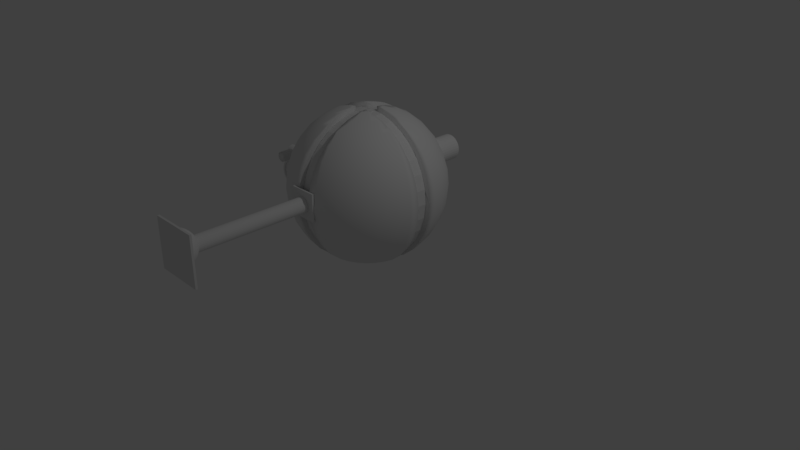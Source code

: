 # Source: Sentry.blend  (saved by Blender 2.79.0; exported with 4.5.12 LTS)
import bpy
from mathutils import Matrix  # noqa: F401  (used for matrix-valued properties, if any)

bpy.ops.wm.read_factory_settings(use_empty=True)
scene = bpy.context.scene
scene.name = 'Scene'

# ---- collections
col_collection_1 = bpy.data.collections.new('Collection 1'); scene.collection.children.link(col_collection_1)

# ---- world
world_world = bpy.data.worlds.new('World'); scene.world = world_world
world_world.color = (0.05088, 0.05088, 0.05088)
world_world.use_sun_shadow = False
world_world.sun_shadow_jitter_overblur = 0.0
world_world.cycles.sampling_method = 'MANUAL'

# ---- cameras
cam_camera = bpy.data.cameras.new('Camera')
cam_camera.clip_end = 100.0
cam_camera.lens = 35.0
cam_camera.sensor_width = 32.0
cam_camera.sensor_height = 18.0
cam_camera.ortho_scale = 7.314
cam_camera.dof.focus_distance = 0.0
cam_camera.dof.aperture_fstop = 128.0

# ---- lights
light_lamp = bpy.data.lights.new('Lamp', 'POINT')
light_lamp.transmission_factor = 0.0
light_lamp.cutoff_distance = 30.0
light_lamp.energy = 100.0
light_lamp.shadow_buffer_clip_start = 1.001
light_lamp.shadow_soft_size = 0.1
light_lamp.shadow_maximum_resolution = 0.006
light_lamp.use_absolute_resolution = True

# ---- meshes
me_cube_004 = bpy.data.meshes.new('Cube.004')
me_cube_004.from_pydata([(-1.0, -0.04343, -1.0), (-1.0, -0.04343, 1.0), (-1.0, 0.04343, -1.0), (-1.0, 0.04343, 1.0), (1.0, -0.04343, -1.0), (1.0, -0.04343, 1.0), (1.0, 0.04343, -1.0), (1.0, 0.04343, 1.0)], [], [(0, 1, 3, 2), (2, 3, 7, 6), (6, 7, 5, 4), (4, 5, 1, 0), (2, 6, 4, 0), (7, 3, 1, 5)])
me_cube_004.use_remesh_preserve_volume = False
me_cube_004.use_remesh_preserve_attributes = False
me_cube_004.use_mirror_vertex_groups = False
me_cube_004.update()
me_sphere_001 = bpy.data.meshes.new('Sphere.001')
me_sphere_001.from_pydata([(-1.627e-07, -0.1856, 0.9808), (-1.627e-07, 0.001955, 0.9239), (-1.627e-07, 0.1748, 0.8315), (-1.627e-07, 0.3264, 0.7071), (-1.627e-07, 0.4507, 0.5556), (-1.627e-07, 0.5432, 0.3827), (-1.627e-07, 0.6001, 0.1951), (-1.627e-07, 0.6193, 2.636e-08), (-1.627e-07, 0.6001, -0.1951), (-1.627e-07, 0.1748, -0.8315), (0.03806, -0.1894, 0.9808), (0.07466, -0.005399, 0.9239), (0.1084, 0.1642, 0.8315), (0.1379, 0.3128, 0.7071), (0.1622, 0.4348, 0.5556), (0.1802, 0.5254, 0.3827), (0.1913, 0.5812, 0.1951), (0.1951, 0.6001, 2.636e-08), (0.1913, 0.5812, -0.1951), (0.1802, 0.5254, -0.3827), (0.1622, 0.4348, -0.5556), (0.1379, 0.3128, -0.7071), (0.1084, 0.1642, -0.8315), (0.07466, -0.005399, -0.9239), (0.03806, -0.1894, -0.9808), (0.07466, -0.2005, 0.9808), (0.1464, -0.02718, 0.9239), (0.2126, 0.1326, 0.8315), (0.2706, 0.2726, 0.7071), (0.3182, 0.3874, 0.5556), (0.3536, 0.4728, 0.3827), (0.3753, 0.5254, 0.1951), (0.3827, 0.5432, 2.636e-08), (0.3753, 0.5254, -0.1951), (0.3536, 0.4728, -0.3827), (0.3182, 0.3874, -0.5556), (0.2706, 0.2726, -0.7071), (0.2126, 0.1326, -0.8315), (0.1464, -0.02718, -0.9239), (0.07466, -0.2005, -0.9808), (0.1084, -0.2185, 0.9808), (0.2126, -0.06254, 0.9239), (0.3087, 0.08121, 0.8315), (0.3928, 0.2072, 0.7071), (0.4619, 0.3106, 0.5556), (0.5133, 0.3874, 0.3827), (0.5449, 0.4348, 0.1951), (0.5556, 0.4507, 2.636e-08), (0.5449, 0.4348, -0.1951), (0.5133, 0.3874, -0.3827), (0.4619, 0.3106, -0.5556), (0.3928, 0.2072, -0.7071), (0.3087, 0.08121, -0.8315), (0.2126, -0.06254, -0.9239), (0.1084, -0.2185, -0.9808), (0.1379, -0.2428, 0.9808), (0.2706, -0.1101, 0.9239), (0.3928, 0.01212, 0.8315), (0.5, 0.1193, 0.7071), (0.5879, 0.2072, 0.5556), (0.6533, 0.2726, 0.3827), (0.6935, 0.3128, 0.1951), (0.7071, 0.3264, 2.636e-08), (0.6935, 0.3128, -0.1951), (0.6533, 0.2726, -0.3827), (0.5879, 0.2072, -0.5556), (0.5, 0.1193, -0.7071), (0.3928, 0.01212, -0.8315), (0.2706, -0.1101, -0.9239), (0.1379, -0.2428, -0.9808), (0.1622, -0.2723, 0.9808), (0.3182, -0.1681, 0.9239), (0.4619, -0.07207, 0.8315), (0.5879, 0.01212, 0.7071), (0.6913, 0.08121, 0.5556), (0.7682, 0.1326, 0.3827), (0.8155, 0.1642, 0.1951), (0.8315, 0.1748, 2.636e-08), (0.8155, 0.1642, -0.1951), (0.7682, 0.1326, -0.3827), (0.6913, 0.08121, -0.5556), (0.5879, 0.01212, -0.7071), (0.4619, -0.07207, -0.8315), (0.3182, -0.1681, -0.9239), (0.1622, -0.2723, -0.9808), (0.1802, -0.3061, 0.9808), (0.3536, -0.2343, 0.9239), (0.5133, -0.1681, 0.8315), (0.6533, -0.1101, 0.7071), (0.7682, -0.06254, 0.5556), (0.8536, -0.02718, 0.3827), (0.9061, -0.005399, 0.1951), (0.9239, 0.001954, 2.636e-08), (0.9061, -0.005399, -0.1951), (0.8536, -0.02718, -0.3827), (0.7682, -0.06254, -0.5556), (0.6533, -0.1101, -0.7071), (0.5133, -0.1681, -0.8315), (0.3536, -0.2343, -0.9239), (0.1802, -0.3061, -0.9808), (0.3753, -0.3061, 0.9239), (0.5449, -0.2723, 0.8315), (0.6935, -0.2428, 0.7071), (0.8155, -0.2185, 0.5556), (0.9061, -0.2005, 0.3827), (0.9619, -0.1894, 0.1951), (0.9808, -0.1856, 2.636e-08), (0.9619, -0.1894, -0.1951), (0.9061, -0.2005, -0.3827), (0.8155, -0.2185, -0.5556), (0.6935, -0.2428, -0.7071), (0.5449, -0.2723, -0.8315), (0.3753, -0.3061, -0.9239), (-0.3753, -0.3061, 0.9239), (-0.5449, -0.2723, 0.8315), (-0.6935, -0.2428, 0.7071), (-0.8155, -0.2185, 0.5556), (-0.9061, -0.2005, 0.3827), (-0.9619, -0.1894, 0.1951), (-0.9808, -0.1856, 2.636e-08), (-0.9619, -0.1894, -0.1951), (-0.9061, -0.2005, -0.3827), (-0.8155, -0.2185, -0.5556), (-0.6935, -0.2428, -0.7071), (-0.5449, -0.2723, -0.8315), (-0.3753, -0.3061, -0.9239), (-0.1802, -0.3061, 0.9808), (-0.3536, -0.2343, 0.9239), (-0.5133, -0.1681, 0.8315), (-0.6533, -0.1101, 0.7071), (-0.7682, -0.06254, 0.5556), (-0.8536, -0.02718, 0.3827), (-0.9061, -0.005399, 0.1951), (-0.9239, 0.001954, 2.636e-08), (-0.9061, -0.005399, -0.1951), (-0.8536, -0.02718, -0.3827), (-0.7682, -0.06254, -0.5556), (-0.6533, -0.1101, -0.7071), (-0.5133, -0.1681, -0.8315), (-0.3536, -0.2343, -0.9239), (-0.1802, -0.3061, -0.9808), (-0.1622, -0.2723, 0.9808), (-0.3182, -0.1681, 0.9239), (-0.4619, -0.07207, 0.8315), (-0.5879, 0.01212, 0.7071), (-0.6913, 0.08121, 0.5556), (-0.7682, 0.1326, 0.3827), (-0.8155, 0.1642, 0.1951), (-0.8315, 0.1748, 2.636e-08), (-0.8155, 0.1642, -0.1951), (-0.7682, 0.1326, -0.3827), (-0.6913, 0.08121, -0.5556), (-0.5879, 0.01212, -0.7071), (-0.4619, -0.07207, -0.8315), (-0.3182, -0.1681, -0.9239), (-0.1622, -0.2723, -0.9808), (-0.1379, -0.2428, 0.9808), (-0.2706, -0.1101, 0.9239), (-0.3928, 0.01212, 0.8315), (-0.5, 0.1193, 0.7071), (-0.5879, 0.2072, 0.5556), (-0.6533, 0.2726, 0.3827), (-0.6935, 0.3128, 0.1951), (-0.7071, 0.3264, 2.636e-08), (-0.6935, 0.3128, -0.1951), (-0.6533, 0.2726, -0.3827), (-0.5879, 0.2072, -0.5556), (-0.5, 0.1193, -0.7071), (-0.3928, 0.01212, -0.8315), (-0.2706, -0.1101, -0.9239), (-0.1379, -0.2428, -0.9808), (-0.1084, -0.2185, 0.9808), (-0.2126, -0.06254, 0.9239), (-0.3087, 0.08121, 0.8315), (-0.3928, 0.2072, 0.7071), (-0.4619, 0.3106, 0.5556), (-0.5133, 0.3874, 0.3827), (-0.5449, 0.4348, 0.1951), (-0.5556, 0.4507, 2.636e-08), (-0.5449, 0.4348, -0.1951), (-0.5133, 0.3874, -0.3827), (-0.4619, 0.3106, -0.5556), (-0.3928, 0.2072, -0.7071), (-0.3087, 0.08121, -0.8315), (-0.2126, -0.06254, -0.9239), (-0.1084, -0.2185, -0.9808), (-0.07466, -0.2005, 0.9808), (-0.1464, -0.02718, 0.9239), (-0.2126, 0.1326, 0.8315), (-0.2706, 0.2726, 0.7071), (-0.3182, 0.3874, 0.5556), (-0.3536, 0.4728, 0.3827), (-0.3753, 0.5254, 0.1951), (-0.3827, 0.5431, 2.636e-08), (-0.3753, 0.5254, -0.1951), (-0.3536, 0.4728, -0.3827), (-0.3182, 0.3874, -0.5556), (-0.2706, 0.2726, -0.7071), (-0.2126, 0.1325, -0.8315), (-0.1464, -0.02718, -0.9239), (-0.07466, -0.2005, -0.9808), (-0.03806, -0.1894, 0.9808), (-0.07466, -0.005399, 0.9239), (-0.1084, 0.1642, 0.8315), (-0.1379, 0.3128, 0.7071), (-0.1622, 0.4348, 0.5556), (-0.1802, 0.5254, 0.3827), (-0.1913, 0.5812, 0.1951), (-0.1951, 0.6001, 2.636e-08), (-0.1913, 0.5812, -0.1951), (-0.1802, 0.5254, -0.3827), (-0.1622, 0.4348, -0.5556), (-0.1379, 0.3128, -0.7071), (-0.1084, 0.1642, -0.8315), (-0.07466, -0.005399, -0.9239), (-0.03806, -0.1894, -0.9808), (-9.912e-08, 0.5431, -0.3827), (1.095e-07, 0.4507, -0.5556), (-9.718e-09, 0.3264, -0.7071), (-8.422e-08, 0.001954, -0.9239), (-1.476e-07, -0.1856, -0.9808), (-3.134e-07, -0.3132, 0.9934), (0.01343, -0.3132, 0.9932), (-0.01343, -0.3132, 0.9932), (0.101, -0.3132, 0.988), (0.163, -0.3132, 0.9826), (0.04511, -0.3132, 0.992), (0.06751, -0.3132, 0.9906), (0.02796, -0.3132, 0.9928), (-0.02796, -0.3132, 0.9928), (-0.04511, -0.3132, 0.992), (-0.06751, -0.3132, 0.9906), (-0.101, -0.3132, 0.988), (0.5489, -0.3132, 0.8315), (-0.163, -0.3132, 0.9826), (-0.1824, -0.3132, 0.9808), (-0.3394, -0.3132, 0.935), (0.9172, -0.3132, 0.3827), (0.8248, -0.3132, 0.5556), (0.7005, -0.3132, 0.7071), (-0.7005, -0.3132, 0.7071), (0.9934, -0.3132, 2.636e-08), (0.9741, -0.3132, 0.1951), (0.9741, -0.3132, -0.1951), (0.9172, -0.3132, -0.3827), (0.8248, -0.3132, -0.5556), (0.7005, -0.3132, -0.7071), (0.1824, -0.3132, 0.9808), (0.3394, -0.3132, 0.935), (0.376, -0.3132, 0.9239), (-0.376, -0.3132, 0.9239), (-0.5489, -0.3132, 0.8315), (-0.9741, -0.3132, 0.1951), (-0.9741, -0.3132, -0.1951), (-0.8248, -0.3132, 0.5556), (-0.9172, -0.3132, 0.3827), (-0.9934, -0.3132, 2.636e-08), (-0.9172, -0.3132, -0.3827), (-0.7005, -0.3132, -0.7071), (-0.8248, -0.3132, -0.5556), (-1.575e-07, -0.3132, -0.9934), (0.01343, -0.3132, -0.9932), (-0.01343, -0.3132, -0.9932), (0.06751, -0.3132, -0.9906), (0.101, -0.3132, -0.988), (0.04511, -0.3132, -0.992), (0.02796, -0.3132, -0.9928), (-0.101, -0.3132, -0.988), (-0.06751, -0.3132, -0.9906), (-0.02796, -0.3132, -0.9928), (-0.04511, -0.3132, -0.992), (0.5489, -0.3132, -0.8315), (-0.5489, -0.3132, -0.8315), (-0.376, -0.3132, -0.9239), (0.3394, -0.3132, -0.935), (0.376, -0.3132, -0.9239), (0.1824, -0.3132, -0.9808), (0.163, -0.3132, -0.9826), (-0.163, -0.3132, -0.9826), (-0.1824, -0.3132, -0.9808), (-0.3394, -0.3132, -0.935)], [], [(219, 9, 22, 23), (6, 5, 15, 16), (220, 219, 23, 24), (7, 6, 16, 17), (0, 221, 222, 10), (8, 7, 17, 18), (1, 0, 10, 11), (216, 8, 18, 19), (2, 1, 11, 12), (217, 216, 19, 20), (3, 2, 12, 13), (218, 217, 20, 21), (4, 3, 13, 14), (9, 218, 21, 22), (5, 4, 14, 15), (22, 21, 36, 37), (15, 14, 29, 30), (23, 22, 37, 38), (16, 15, 30, 31), (24, 23, 38, 39), (17, 16, 31, 32), (10, 222, 228, 25), (18, 17, 32, 33), (11, 10, 25, 26), (19, 18, 33, 34), (12, 11, 26, 27), (20, 19, 34, 35), (13, 12, 27, 28), (21, 20, 35, 36), (14, 13, 28, 29), (26, 25, 40, 41), (34, 33, 48, 49), (27, 26, 41, 42), (35, 34, 49, 50), (28, 27, 42, 43), (36, 35, 50, 51), (29, 28, 43, 44), (37, 36, 51, 52), (30, 29, 44, 45), (38, 37, 52, 53), (31, 30, 45, 46), (39, 38, 53, 54), (32, 31, 46, 47), (25, 228, 226, 40), (33, 32, 47, 48), (45, 44, 59, 60), (53, 52, 67, 68), (46, 45, 60, 61), (54, 53, 68, 69), (47, 46, 61, 62), (40, 226, 227, 55), (48, 47, 62, 63), (41, 40, 55, 56), (49, 48, 63, 64), (42, 41, 56, 57), (50, 49, 64, 65), (43, 42, 57, 58), (51, 50, 65, 66), (44, 43, 58, 59), (52, 51, 66, 67), (64, 63, 78, 79), (57, 56, 71, 72), (65, 64, 79, 80), (58, 57, 72, 73), (66, 65, 80, 81), (59, 58, 73, 74), (67, 66, 81, 82), (60, 59, 74, 75), (68, 67, 82, 83), (61, 60, 75, 76), (69, 68, 83, 84), (62, 61, 76, 77), (55, 227, 224, 70), (63, 62, 77, 78), (56, 55, 70, 71), (83, 82, 97, 98), (76, 75, 90, 91), (84, 83, 98, 99), (77, 76, 91, 92), (70, 224, 225, 85), (78, 77, 92, 93), (71, 70, 85, 86), (79, 78, 93, 94), (72, 71, 86, 87), (80, 79, 94, 95), (73, 72, 87, 88), (81, 80, 95, 96), (74, 73, 88, 89), (82, 81, 96, 97), (75, 74, 89, 90), (87, 86, 100, 101), (95, 94, 108, 109), (88, 87, 101, 102), (96, 95, 109, 110), (89, 88, 102, 103), (97, 96, 110, 111), (90, 89, 103, 104), (98, 97, 111, 112), (91, 90, 104, 105), (99, 98, 112, 274, 276), (92, 91, 105, 106), (85, 225, 247), (93, 92, 106, 107), (86, 85, 247, 248, 100), (94, 93, 107, 108), (105, 104, 237, 242), (106, 105, 242, 241), (107, 106, 241, 243), (100, 248, 249), (108, 107, 243, 244), (101, 100, 249, 233), (109, 108, 244, 245), (102, 101, 233, 239), (110, 109, 245, 246), (103, 102, 239, 238), (111, 110, 246, 271), (104, 103, 238, 237), (112, 111, 271, 275), (116, 115, 129, 130), (124, 123, 137, 138), (117, 116, 130, 131), (125, 124, 138, 139), (118, 117, 131, 132), (119, 118, 132, 133), (120, 119, 133, 134), (113, 236, 235, 126, 127), (121, 120, 134, 135), (114, 113, 127, 128), (122, 121, 135, 136), (115, 114, 128, 129), (123, 122, 136, 137), (134, 133, 148, 149), (127, 126, 141, 142), (135, 134, 149, 150), (128, 127, 142, 143), (136, 135, 150, 151), (129, 128, 143, 144), (137, 136, 151, 152), (130, 129, 144, 145), (138, 137, 152, 153), (131, 130, 145, 146), (139, 138, 153, 154), (132, 131, 146, 147), (140, 139, 154, 155), (133, 132, 147, 148), (126, 234, 232, 141), (153, 152, 167, 168), (146, 145, 160, 161), (154, 153, 168, 169), (147, 146, 161, 162), (155, 154, 169, 170), (148, 147, 162, 163), (141, 232, 231, 156), (149, 148, 163, 164), (142, 141, 156, 157), (150, 149, 164, 165), (143, 142, 157, 158), (151, 150, 165, 166), (144, 143, 158, 159), (152, 151, 166, 167), (145, 144, 159, 160), (165, 164, 179, 180), (158, 157, 172, 173), (166, 165, 180, 181), (159, 158, 173, 174), (167, 166, 181, 182), (160, 159, 174, 175), (168, 167, 182, 183), (161, 160, 175, 176), (169, 168, 183, 184), (162, 161, 176, 177), (170, 169, 184, 185), (163, 162, 177, 178), (156, 231, 230, 171), (164, 163, 178, 179), (157, 156, 171, 172), (184, 183, 198, 199), (177, 176, 191, 192), (185, 184, 199, 200), (178, 177, 192, 193), (171, 230, 229, 186), (179, 178, 193, 194), (172, 171, 186, 187), (180, 179, 194, 195), (173, 172, 187, 188), (181, 180, 195, 196), (174, 173, 188, 189), (182, 181, 196, 197), (175, 174, 189, 190), (183, 182, 197, 198), (176, 175, 190, 191), (188, 187, 202, 203), (196, 195, 210, 211), (189, 188, 203, 204), (197, 196, 211, 212), (190, 189, 204, 205), (198, 197, 212, 213), (191, 190, 205, 206), (199, 198, 213, 214), (192, 191, 206, 207), (200, 199, 214, 215), (193, 192, 207, 208), (186, 229, 223, 201), (194, 193, 208, 209), (187, 186, 201, 202), (195, 194, 209, 210), (207, 206, 5, 6), (215, 214, 219, 220), (208, 207, 6, 7), (201, 223, 221, 0), (209, 208, 7, 8), (202, 201, 0, 1), (210, 209, 8, 216), (203, 202, 1, 2), (211, 210, 216, 217), (204, 203, 2, 3), (212, 211, 217, 218), (205, 204, 3, 4), (213, 212, 218, 9), (206, 205, 4, 5), (214, 213, 9, 219), (264, 263, 69, 84), (273, 272, 124, 125), (253, 256, 119, 120), (240, 251, 114, 115), (275, 274, 112), (268, 267, 155, 170), (276, 277, 99), (266, 261, 24, 39), (254, 240, 115, 116), (252, 255, 117, 118), (265, 266, 39, 54), (235, 234, 126), (255, 254, 116, 117), (256, 252, 118, 119), (277, 264, 84, 99), (259, 257, 121, 122), (251, 250, 113, 114), (257, 253, 120, 121), (250, 236, 113), (280, 273, 125), (256, 253, 257, 259, 258, 272, 273, 280, 279, 278, 267, 268, 270, 269, 262, 260, 261, 266, 265, 263, 264, 277, 276, 274, 275, 271, 246, 245, 244, 243, 241, 242, 237, 238, 239, 233, 249, 248, 247, 225, 224, 227, 226, 228, 222, 221, 223, 229, 230, 231, 232, 234, 235, 236, 250, 251, 240, 254, 255, 252), (262, 269, 200, 215), (258, 259, 122, 123), (269, 270, 185, 200), (270, 268, 170, 185), (261, 260, 220, 24), (263, 265, 54, 69), (279, 280, 125, 139, 140), (260, 262, 215, 220), (278, 279, 140), (267, 278, 140, 155), (272, 258, 123, 124)])
me_sphere_001.polygons.foreach_set('use_smooth', [1, 1, 1, 1, 1, 1, 1, 1, 1, 1, 1, 1, 1, 1, 1, 1, 1, 1, 1, 1, 1, 1, 1, 1, 1, 1, 1, 1, 1, 1, 1, 1, 1, 1, 1, 1, 1, 1, 1, 1, 1, 1, 1, 1, 1, 1, 1, 1, 1, 1, 1, 1, 1, 1, 1, 1, 1, 1, 1, 1, 1, 1, 1, 1, 1, 1, 1, 1, 1, 1, 1, 1, 1, 1, 1, 1, 1, 1, 1, 1, 1, 1, 1, 1, 1, 1, 1, 1, 1, 1, 1, 1, 1, 1, 1, 1, 1, 1, 1, 1, 1, 1, 1, 1, 1, 1, 1, 1, 1, 1, 1, 1, 1, 1, 1, 1, 1, 1, 1, 1, 1, 1, 1, 1, 1, 1, 1, 1, 1, 1, 1, 1, 1, 1, 1, 1, 1, 1, 1, 1, 1, 1, 1, 1, 1, 1, 1, 1, 1, 1, 1, 1, 1, 1, 1, 1, 1, 1, 1, 1, 1, 1, 1, 1, 1, 1, 1, 1, 1, 1, 1, 1, 1, 1, 1, 1, 1, 1, 1, 1, 1, 1, 1, 1, 1, 1, 1, 1, 1, 1, 1, 1, 1, 1, 1, 1, 1, 1, 1, 1, 1, 1, 1, 1, 1, 1, 1, 1, 1, 1, 1, 1, 1, 1, 1, 1, 1, 1, 1, 1, 1, 1, 1, 1, 1, 1, 1, 1, 1, 1, 1, 1, 1, 1, 1, 1, 1, 1, 1, 1, 1, 0, 1, 1, 1, 1, 1, 1, 1, 1, 1, 1, 1])
me_sphere_001.use_remesh_preserve_volume = False
me_sphere_001.use_remesh_preserve_attributes = False
me_sphere_001.use_mirror_vertex_groups = False
me_sphere_001.update()
me_cylinder_012 = bpy.data.meshes.new('Cylinder.012')
me_cylinder_012.from_pydata([(-9.872e-08, 1.0, -7.867), (-9.872e-08, 1.0, 7.867), (0.1951, 0.9808, -7.867), (0.1951, 0.9808, 7.867), (0.3827, 0.9239, -7.867), (0.3827, 0.9239, 7.867), (0.5556, 0.8315, -7.867), (0.5556, 0.8315, 7.867), (0.7071, 0.7071, -7.867), (0.7071, 0.7071, 7.867), (0.8315, 0.5556, -7.867), (0.8315, 0.5556, 7.867), (0.9239, 0.3827, -7.867), (0.9239, 0.3827, 7.867), (0.9808, 0.1951, -7.867), (0.9808, 0.1951, 7.867), (1.0, -5.178e-07, -7.867), (1.0, 7.823e-08, 7.867), (0.9808, -0.1951, -7.867), (0.9808, -0.1951, 7.867), (0.9239, -0.3827, -7.867), (0.9239, -0.3827, 7.867), (0.8315, -0.5556, -7.867), (0.8315, -0.5556, 7.867), (0.7071, -0.7071, -7.867), (0.7071, -0.7071, 7.867), (0.5556, -0.8315, -7.867), (0.5556, -0.8315, 7.867), (0.3827, -0.9239, -7.867), (0.3827, -0.9239, 7.867), (0.1951, -0.9808, -7.867), (0.1951, -0.9808, 7.867), (-4.246e-07, -1.0, -7.867), (-4.246e-07, -1.0, 7.867), (-0.1951, -0.9808, -7.867), (-0.1951, -0.9808, 7.867), (-0.3827, -0.9239, -7.867), (-0.3827, -0.9239, 7.867), (-0.5556, -0.8315, -7.867), (-0.5556, -0.8315, 7.867), (-0.7071, -0.7071, -7.867), (-0.7071, -0.7071, 7.867), (-0.8315, -0.5556, -7.867), (-0.8315, -0.5556, 7.867), (-0.9239, -0.3827, -7.867), (-0.9239, -0.3827, 7.867), (-0.9808, -0.1951, -7.867), (-0.9808, -0.1951, 7.867), (-1.0, 3.763e-07, -7.867), (-1.0, 9.723e-07, 7.867), (-0.9808, 0.1951, -7.867), (-0.9808, 0.1951, 7.867), (-0.9239, 0.3827, -7.867), (-0.9239, 0.3827, 7.867), (-0.8315, 0.5556, -7.867), (-0.8315, 0.5556, 7.867), (-0.7071, 0.7071, -7.867), (-0.7071, 0.7071, 7.867), (-0.5556, 0.8315, -7.867), (-0.5556, 0.8315, 7.867), (-0.3827, 0.9239, -7.867), (-0.3827, 0.9239, 7.867), (-0.1951, 0.9808, -7.867), (-0.1951, 0.9808, 7.867)], [], [(0, 1, 3, 2), (2, 3, 5, 4), (4, 5, 7, 6), (6, 7, 9, 8), (8, 9, 11, 10), (10, 11, 13, 12), (12, 13, 15, 14), (14, 15, 17, 16), (16, 17, 19, 18), (18, 19, 21, 20), (20, 21, 23, 22), (22, 23, 25, 24), (24, 25, 27, 26), (26, 27, 29, 28), (28, 29, 31, 30), (30, 31, 33, 32), (32, 33, 35, 34), (34, 35, 37, 36), (36, 37, 39, 38), (38, 39, 41, 40), (40, 41, 43, 42), (42, 43, 45, 44), (44, 45, 47, 46), (46, 47, 49, 48), (48, 49, 51, 50), (50, 51, 53, 52), (52, 53, 55, 54), (54, 55, 57, 56), (56, 57, 59, 58), (58, 59, 61, 60), (3, 1, 63, 61, 59, 57, 55, 53, 51, 49, 47, 45, 43, 41, 39, 37, 35, 33, 31, 29, 27, 25, 23, 21, 19, 17, 15, 13, 11, 9, 7, 5), (60, 61, 63, 62), (62, 63, 1, 0), (0, 2, 4, 6, 8, 10, 12, 14, 16, 18, 20, 22, 24, 26, 28, 30, 32, 34, 36, 38, 40, 42, 44, 46, 48, 50, 52, 54, 56, 58, 60, 62)])
me_cylinder_012.use_remesh_preserve_volume = False
me_cylinder_012.use_remesh_preserve_attributes = False
me_cylinder_012.use_mirror_vertex_groups = False
me_cylinder_012.update()
me_cube_003 = bpy.data.meshes.new('Cube.003')
me_cube_003.from_pydata([(-1.0, -0.06609, -1.0), (-1.0, -0.06609, 1.0), (-1.0, 0.06609, -1.0), (-1.0, 0.06609, 1.0), (1.0, -0.06609, -1.0), (1.0, -0.06609, 1.0), (1.0, 0.06609, -1.0), (1.0, 0.06609, 1.0)], [], [(0, 1, 3, 2), (2, 3, 7, 6), (6, 7, 5, 4), (4, 5, 1, 0), (2, 6, 4, 0), (7, 3, 1, 5)])
me_cube_003.use_remesh_preserve_volume = False
me_cube_003.use_remesh_preserve_attributes = False
me_cube_003.use_mirror_vertex_groups = False
me_cube_003.update()
me_cylinder_007 = bpy.data.meshes.new('Cylinder.007')
me_cylinder_007.from_pydata([(0.0003757, 0.9888, -0.2624), (0.0003757, 0.9888, 14.34), (0.1955, 0.9696, -0.2624), (0.1955, 0.9696, 14.34), (0.3831, 0.9127, -0.2624), (0.3831, 0.9127, 14.34), (0.5559, 0.8203, -0.2624), (0.5559, 0.8203, 14.34), (0.7075, 0.6959, -0.2624), (0.7075, 0.6959, 14.34), (0.8318, 0.5444, -0.2624), (0.8318, 0.5444, 14.34), (0.9243, 0.3715, -0.2624), (0.9243, 0.3715, 14.34), (0.9812, 0.1839, -0.2624), (0.9812, 0.1839, 14.34), (1.0, -0.01122, -0.2624), (1.0, -0.01122, 14.34), (0.9812, -0.2063, -0.2624), (0.9812, -0.2063, 14.34), (0.9243, -0.3939, -0.2624), (0.9243, -0.3939, 14.34), (0.8318, -0.5668, -0.2624), (0.8318, -0.5668, 14.34), (0.7075, -0.7183, -0.2624), (0.7075, -0.7183, 14.34), (0.5559, -0.8427, -0.2624), (0.5559, -0.8427, 14.34), (0.3831, -0.9351, -0.2624), (0.3831, -0.9351, 14.34), (0.1955, -0.992, -0.2624), (0.1955, -0.992, 14.34), (0.0003757, -1.011, -0.2624), (0.0003757, -1.011, 14.34), (-0.1947, -0.992, -0.2624), (-0.1947, -0.992, 14.34), (-0.3823, -0.9351, -0.2624), (-0.3823, -0.9351, 14.34), (-0.5552, -0.8427, -0.2624), (-0.5552, -0.8427, 14.34), (-0.7067, -0.7183, -0.2624), (-0.7067, -0.7183, 14.34), (-0.8311, -0.5668, -0.2624), (-0.8311, -0.5668, 14.34), (-0.9235, -0.3939, -0.2624), (-0.9235, -0.3939, 14.34), (-0.9804, -0.2063, -0.2624), (-0.9804, -0.2063, 14.34), (-0.9996, -0.01122, -0.2624), (-0.9996, -0.01122, 14.34), (-0.9804, 0.1839, -0.2624), (-0.9804, 0.1839, 14.34), (-0.9235, 0.3715, -0.2624), (-0.9235, 0.3715, 14.34), (-0.8311, 0.5444, -0.2624), (-0.8311, 0.5444, 14.34), (-0.7067, 0.6959, -0.2624), (-0.7067, 0.6959, 14.34), (-0.5552, 0.8203, -0.2624), (-0.5552, 0.8203, 14.34), (-0.3823, 0.9127, -0.2624), (-0.3823, 0.9127, 14.34), (-0.1947, 0.9696, -0.2624), (-0.1947, 0.9696, 14.34), (0.0003757, 0.9888, -0.2624), (0.1955, 0.9696, -0.2624), (0.3831, 0.9127, -0.2624), (0.5559, 0.8203, -0.2624), (0.7075, 0.6959, -0.2624), (0.8318, 0.5444, -0.2624), (0.9243, 0.3715, -0.2624), (0.9812, 0.1839, -0.2624), (1.0, -0.01122, -0.2624), (0.9812, -0.2063, -0.2624), (0.9243, -0.3939, -0.2624), (0.8318, -0.5668, -0.2624), (0.7075, -0.7183, -0.2624), (0.5559, -0.8427, -0.2624), (0.3831, -0.9351, -0.2624), (0.1955, -0.992, -0.2624), (0.0003757, -1.011, -0.2624), (-0.1947, -0.992, -0.2624), (-0.3823, -0.9351, -0.2624), (-0.5552, -0.8427, -0.2624), (-0.7067, -0.7183, -0.2624), (-0.8311, -0.5668, -0.2624), (-0.9235, -0.3939, -0.2624), (-0.9804, -0.2063, -0.2624), (-0.9996, -0.01122, -0.2624), (-0.9804, 0.1839, -0.2624), (-0.9235, 0.3715, -0.2624), (-0.8311, 0.5444, -0.2624), (-0.7067, 0.6959, -0.2624), (-0.5552, 0.8203, -0.2624), (-0.3823, 0.9127, -0.2624), (-0.1947, 0.9696, -0.2624), (0.0003757, 0.5367, -3.623), (0.0003757, 0.5367, 0.68), (0.1073, 0.5262, -3.623), (0.1073, 0.5262, 0.68), (0.2101, 0.495, -3.623), (0.2101, 0.495, 0.68), (0.3048, 0.4444, -3.623), (0.3048, 0.4444, 0.68), (0.3878, 0.3763, -3.623), (0.3878, 0.3763, 0.68), (0.456, 0.2932, -3.623), (0.456, 0.2932, 0.68), (0.5066, 0.1985, -3.623), (0.5066, 0.1985, 0.68), (0.5378, 0.09569, -3.623), (0.5378, 0.09569, 0.68), (0.5483, -0.01122, -3.623), (0.5483, -0.01122, 0.68), (0.5378, -0.1181, -3.623), (0.5378, -0.1181, 0.68), (0.5066, -0.2209, -3.623), (0.5066, -0.2209, 0.68), (0.456, -0.3157, -3.623), (0.456, -0.3157, 0.68), (0.3878, -0.3987, -3.623), (0.3878, -0.3987, 0.68), (0.3048, -0.4668, -3.623), (0.3048, -0.4668, 0.68), (0.2101, -0.5175, -3.623), (0.2101, -0.5175, 0.68), (0.1073, -0.5487, -3.623), (0.1073, -0.5487, 0.68), (0.0003757, -0.5592, -3.623), (0.0003757, -0.5592, 0.68), (-0.1065, -0.5487, -3.623), (-0.1065, -0.5487, 0.68), (-0.2093, -0.5175, -3.623), (-0.2093, -0.5175, 0.68), (-0.3041, -0.4668, -3.623), (-0.3041, -0.4668, 0.68), (-0.3871, -0.3987, -3.623), (-0.3871, -0.3987, 0.68), (-0.4552, -0.3157, -3.623), (-0.4552, -0.3157, 0.68), (-0.5059, -0.2209, -3.623), (-0.5059, -0.2209, 0.68), (-0.5371, -0.1181, -3.623), (-0.5371, -0.1181, 0.68), (-0.5476, -0.01122, -3.623), (-0.5476, -0.01122, 0.68), (-0.5371, 0.09569, -3.623), (-0.5371, 0.09569, 0.68), (-0.5059, 0.1985, -3.623), (-0.5059, 0.1985, 0.68), (-0.4552, 0.2932, -3.623), (-0.4552, 0.2932, 0.68), (-0.3871, 0.3763, -3.623), (-0.3871, 0.3763, 0.68), (-0.3041, 0.4444, -3.623), (-0.3041, 0.4444, 0.68), (-0.2093, 0.495, -3.623), (-0.2093, 0.495, 0.68), (-0.1065, 0.5262, -3.623), (-0.1065, 0.5262, 0.68), (0.0003757, 0.5367, -3.623), (0.1073, 0.5262, -3.623), (0.2101, 0.495, -3.623), (0.3048, 0.4444, -3.623), (0.3878, 0.3763, -3.623), (0.456, 0.2932, -3.623), (0.5066, 0.1985, -3.623), (0.5378, 0.09569, -3.623), (0.5483, -0.01122, -3.623), (0.5378, -0.1181, -3.623), (0.5066, -0.2209, -3.623), (0.456, -0.3157, -3.623), (0.3878, -0.3987, -3.623), (0.3048, -0.4668, -3.623), (0.2101, -0.5175, -3.623), (0.1073, -0.5487, -3.623), (0.0003757, -0.5592, -3.623), (-0.1065, -0.5487, -3.623), (-0.2093, -0.5175, -3.623), (-0.3041, -0.4668, -3.623), (-0.3871, -0.3987, -3.623), (-0.4552, -0.3157, -3.623), (-0.5059, -0.2209, -3.623), (-0.5371, -0.1181, -3.623), (-0.5476, -0.01122, -3.623), (-0.5371, 0.09569, -3.623), (-0.5059, 0.1985, -3.623), (-0.4552, 0.2932, -3.623), (-0.3871, 0.3763, -3.623), (-0.3041, 0.4444, -3.623), (-0.2093, 0.495, -3.623), (-0.1065, 0.5262, -3.623), (0.1027, -0.2171, -3.623), (0.1027, -0.2171, -3.623), (0.05182, -0.2325, -3.623), (0.05182, -0.2325, -3.623), (-0.001127, -0.2378, -3.623), (-0.001127, -0.2378, -3.623), (0.2245, 0.1844, -3.623), (0.2245, 0.1844, -3.623), (0.1908, 0.2256, -3.623), (0.1908, 0.2256, -3.623), (0.2496, 0.1375, -3.623), (0.2496, 0.1375, -3.623), (0.1497, 0.2593, -3.623), (0.1497, 0.2593, -3.623), (-0.001127, 0.3051, -3.623), (-0.001127, 0.3051, -3.623), (-0.05408, 0.2998, -3.623), (-0.05408, 0.2998, -3.623), (0.05182, 0.2998, -3.623), (0.05182, 0.2998, -3.623), (-0.2673, -0.0193, -3.623), (-0.2673, -0.0193, -3.623), (-0.193, -0.1583, -3.623), (-0.193, -0.1583, -3.623), (-0.1519, -0.192, -3.623), (-0.1519, -0.192, -3.623), (-0.105, 0.2844, -3.623), (-0.105, 0.2844, -3.623), (-0.2519, -0.07021, -3.623), (-0.2519, -0.07021, -3.623), (0.2245, -0.1171, -3.623), (0.2245, -0.1171, -3.623), (0.1908, -0.1583, -3.623), (0.1908, -0.1583, -3.623), (-0.05408, -0.2325, -3.623), (-0.05408, -0.2325, -3.623), (0.2496, -0.07021, -3.623), (0.2496, -0.07021, -3.623), (-0.2519, 0.1375, -3.623), (-0.2519, 0.1375, -3.623), (-0.2673, 0.0866, -3.623), (-0.2673, 0.0866, -3.623), (-0.2268, 0.1844, -3.623), (-0.2268, 0.1844, -3.623), (-0.2725, 0.03365, -3.623), (-0.2725, 0.03365, -3.623), (0.2651, 0.0866, -3.623), (0.2651, 0.0866, -3.623), (0.1497, -0.192, -3.623), (0.1497, -0.192, -3.623), (0.1027, 0.2844, -3.623), (0.1027, 0.2844, -3.623), (0.2703, 0.03365, -3.623), (0.2703, 0.03365, -3.623), (-0.2268, -0.1171, -3.623), (-0.2268, -0.1171, -3.623), (-0.193, 0.2256, -3.623), (-0.193, 0.2256, -3.623), (-0.1519, 0.2593, -3.623), (-0.1519, 0.2593, -3.623), (0.2651, -0.0193, -3.623), (0.2651, -0.0193, -3.623), (-0.105, -0.2171, -3.623), (-0.105, -0.2171, -3.623)], [], [(0, 1, 3, 2), (2, 3, 5, 4), (4, 5, 7, 6), (6, 7, 9, 8), (8, 9, 11, 10), (10, 11, 13, 12), (12, 13, 15, 14), (14, 15, 17, 16), (16, 17, 19, 18), (18, 19, 21, 20), (20, 21, 23, 22), (22, 23, 25, 24), (24, 25, 27, 26), (26, 27, 29, 28), (28, 29, 31, 30), (30, 31, 33, 32), (32, 33, 35, 34), (34, 35, 37, 36), (36, 37, 39, 38), (38, 39, 41, 40), (40, 41, 43, 42), (42, 43, 45, 44), (44, 45, 47, 46), (46, 47, 49, 48), (48, 49, 51, 50), (50, 51, 53, 52), (52, 53, 55, 54), (54, 55, 57, 56), (56, 57, 59, 58), (58, 59, 61, 60), (3, 1, 63, 61, 59, 57, 55, 53, 51, 49, 47, 45, 43, 41, 39, 37, 35, 33, 31, 29, 27, 25, 23, 21, 19, 17, 15, 13, 11, 9, 7, 5), (60, 61, 63, 62), (62, 63, 1, 0), (0, 2, 4, 6, 8, 10, 12, 14, 16, 18, 20, 22, 24, 26, 28, 30, 32, 34, 36, 38, 40, 42, 44, 46, 48, 50, 52, 54, 56, 58, 60, 62), (64, 65, 66, 67, 68, 69, 70, 71, 72, 73, 74, 75, 76, 77, 78, 79, 80, 81, 82, 83, 84, 85, 86, 87, 88, 89, 90, 91, 92, 93, 94, 95), (96, 97, 99, 98), (98, 99, 101, 100), (100, 101, 103, 102), (102, 103, 105, 104), (104, 105, 107, 106), (106, 107, 109, 108), (108, 109, 111, 110), (110, 111, 113, 112), (112, 113, 115, 114), (114, 115, 117, 116), (116, 117, 119, 118), (118, 119, 121, 120), (120, 121, 123, 122), (122, 123, 125, 124), (124, 125, 127, 126), (126, 127, 129, 128), (128, 129, 131, 130), (130, 131, 133, 132), (132, 133, 135, 134), (134, 135, 137, 136), (136, 137, 139, 138), (138, 139, 141, 140), (140, 141, 143, 142), (142, 143, 145, 144), (144, 145, 147, 146), (146, 147, 149, 148), (148, 149, 151, 150), (150, 151, 153, 152), (152, 153, 155, 154), (154, 155, 157, 156), (99, 97, 159, 157, 155, 153, 151, 149, 147, 145, 143, 141, 139, 137, 135, 133, 131, 129, 127, 125, 123, 121, 119, 117, 115, 113, 111, 109, 107, 105, 103, 101), (156, 157, 159, 158), (158, 159, 97, 96), (96, 98, 100, 102, 104, 106, 108, 110, 244, 238, 202, 198, 200, 204, 242, 210, 206, 208, 218, 250, 248, 234, 230, 232, 236, 146, 148, 150, 152, 154, 156, 158), (160, 161, 162, 163, 164, 165, 166, 167, 245, 239, 203, 199, 201, 205, 243, 211, 207, 209, 219, 251, 249, 235, 231, 233, 237, 185, 186, 187, 188, 189, 190, 191), (146, 236, 212, 220, 246, 214, 216, 254, 226, 196, 194, 192, 240, 224, 222, 228, 252, 244, 110, 112, 114, 116, 118, 120, 122, 124, 126, 128, 130, 132, 134, 136, 138, 140, 142, 144), (185, 237, 213, 221, 247, 215, 217, 255, 227, 197, 195, 193, 241, 225, 223, 229, 253, 245, 167, 168, 169, 170, 171, 172, 173, 174, 175, 176, 177, 178, 179, 180, 181, 182, 183, 184)])
me_cylinder_007.polygons.foreach_set('use_smooth', [True] * 72)
me_cylinder_007.use_remesh_preserve_volume = False
me_cylinder_007.use_remesh_preserve_attributes = False
me_cylinder_007.use_mirror_vertex_groups = False
me_cylinder_007.update()
me_cylinder_006 = bpy.data.meshes.new('Cylinder.006')
me_cylinder_006.from_pydata([(6.652e-08, 0.7799, -3.751), (-1.9e-07, 0.7799, 4.118), (0.1951, 0.7606, -3.751), (0.1951, 0.7606, 4.118), (0.3827, 0.7037, -3.751), (0.3827, 0.7037, 4.118), (0.5556, 0.6113, -3.751), (0.5556, 0.6113, 4.118), (0.7071, 0.487, -3.751), (0.7071, 0.487, 4.118), (0.8315, 0.3354, -3.751), (0.8315, 0.3354, 4.118), (0.9239, 0.1625, -3.751), (0.9239, 0.1625, 4.118), (0.9808, -0.02505, -3.751), (0.9808, -0.02505, 4.118), (1.0, -0.2201, -3.751), (1.0, -0.2201, 4.118), (0.9808, -0.4152, -3.751), (0.9808, -0.4152, 4.118), (0.9239, -0.6028, -3.751), (0.9239, -0.6028, 4.118), (0.8315, -0.7757, -3.751), (0.8315, -0.7757, 4.118), (0.7071, -0.9272, -3.751), (0.7071, -0.9272, 4.118), (0.5556, -1.052, -3.751), (0.5556, -1.052, 4.118), (0.3827, -1.144, -3.751), (0.3827, -1.144, 4.118), (0.1951, -1.201, -3.751), (0.1951, -1.201, 4.118), (-2.593e-07, -1.22, -3.751), (-5.159e-07, -1.22, 4.118), (-0.1951, -1.201, -3.751), (-0.1951, -1.201, 4.118), (-0.3827, -1.144, -3.751), (-0.3827, -1.144, 4.118), (-0.5556, -1.052, -3.751), (-0.5556, -1.052, 4.118), (-0.7071, -0.9272, -3.751), (-0.7071, -0.9272, 4.118), (-0.8315, -0.7757, -3.751), (-0.8315, -0.7757, 4.118), (-0.9239, -0.6028, -3.751), (-0.9239, -0.6028, 4.118), (-0.9808, -0.4152, -3.751), (-0.9808, -0.4152, 4.118), (-1.0, -0.2201, -3.751), (-1.0, -0.2201, 4.118), (-0.9808, -0.02505, -3.751), (-0.9808, -0.02505, 4.118), (-0.9239, 0.1625, -3.751), (-0.9239, 0.1625, 4.118), (-0.8315, 0.3354, -3.751), (-0.8315, 0.3354, 4.118), (-0.7071, 0.487, -3.751), (-0.7071, 0.487, 4.118), (-0.5556, 0.6113, -3.751), (-0.5556, 0.6113, 4.118), (-0.3827, 0.7037, -3.751), (-0.3827, 0.7037, 4.118), (-0.1951, 0.7606, -3.751), (-0.1951, 0.7606, 4.118), (-0.3827, 0.7037, 0.8087), (-0.5249, 0.6277, 0.8162), (0.5249, 0.6277, 0.8162), (0.7071, 0.487, 0.8024), (-0.5556, 0.6113, 0.8146), (0.5556, 0.6113, 0.8146), (0.7499, 0.4349, 0.7972), (-0.7071, 0.487, 0.8024), (-0.7499, 0.4349, 0.7972), (0.3827, 0.7037, 0.8087), (0.1951, 0.7606, 0.8031), (-8.189e-08, 0.7799, 0.8012), (-0.1951, 0.7606, 0.8031), (-0.9853, -0.07135, -0.8715), (0.9853, -0.07135, -0.8715), (0.9808, -0.02505, -0.9095), (-1.0, -0.2201, -0.6734), (-0.9975, -0.1943, -0.7217), (0.9975, -0.1943, -0.7217), (0.9861, -0.3609, -0.1724), (-0.9861, -0.3609, -0.1724), (0.988, -0.3419, 0.02043), (-0.988, -0.3419, 0.02043), (0.988, -0.3419, -0.3653), (-0.988, -0.3419, -0.3653), (-0.9494, 0.07847, 0.6496), (0.9808, -0.02505, 0.5646), (0.9494, 0.07847, 0.6496), (-0.9808, -0.02505, 0.5646), (-0.9853, -0.07135, 0.5266), (0.9853, -0.07135, 0.5266), (0.7499, 0.4349, -1.142), (0.7071, 0.487, -1.147), (-0.7499, 0.4349, -1.142), (-0.8315, 0.3354, -1.112), (-0.9494, 0.07847, -0.9945), (-0.9808, -0.02505, -0.9095), (0.9494, 0.07847, -0.9945), (-0.7071, 0.487, -1.147), (-0.5556, 0.6113, -1.16), (-0.5249, 0.6278, -1.161), (0.5556, 0.6113, -1.16), (0.5249, 0.6278, -1.161), (-0.9935, -0.2857, 0.2059), (0.9935, -0.2857, 0.2059), (0.3827, 0.7037, -1.154), (-0.8775, 0.2494, -1.086), (0.8315, 0.3354, -1.112), (0.8775, 0.2494, -1.086), (-0.9239, 0.1625, -1.039), (0.9239, 0.1625, -1.039), (-0.9935, -0.2857, -0.5508), (0.9935, -0.2857, -0.5508), (1.0, -0.2201, -0.6734), (-0.8775, 0.2494, 0.741), (0.8775, 0.2494, 0.741), (0.9239, 0.1625, 0.6945), (-0.9239, 0.1625, 0.6945), (-0.8315, 0.3354, 0.7671), (0.8315, 0.3354, 0.7671), (0.1951, 0.7606, -1.148), (-0.3827, 0.7037, -1.154), (-1.841e-08, 0.7799, -1.146), (-0.1951, 0.7606, -1.148), (-0.9975, -0.1943, 0.3768), (0.9975, -0.1943, 0.3768), (1.0, -0.2201, 0.3285), (-1.0, -0.2201, 0.3285)], [], [(0, 126, 124, 2), (2, 124, 109, 4), (4, 109, 106, 105, 6), (6, 105, 96, 8), (8, 96, 95, 111, 10), (10, 111, 112, 114, 12), (12, 114, 101, 79, 14), (14, 79, 78, 82, 117, 16), (16, 117, 116, 87, 83, 85, 108, 130, 17, 19, 18), (18, 19, 21, 20), (20, 21, 23, 22), (22, 23, 25, 24), (24, 25, 27, 26), (26, 27, 29, 28), (28, 29, 31, 30), (30, 31, 33, 32), (32, 33, 35, 34), (34, 35, 37, 36), (36, 37, 39, 38), (38, 39, 41, 40), (40, 41, 43, 42), (42, 43, 45, 44), (44, 45, 47, 46), (46, 47, 49, 131, 107, 86, 84, 88, 115, 80, 48), (48, 80, 81, 77, 100, 50), (50, 100, 99, 113, 52), (52, 113, 110, 98, 54), (54, 98, 97, 102, 56), (56, 102, 103, 58), (58, 103, 104, 125, 60), (3, 1, 63, 61, 59, 57, 55, 53, 51, 49, 47, 45, 43, 41, 39, 37, 35, 33, 31, 29, 27, 25, 23, 21, 19, 17, 15, 13, 11, 9, 7, 5), (60, 125, 127, 62), (62, 127, 126, 0), (0, 2, 4, 6, 8, 10, 12, 14, 16, 18, 20, 22, 24, 26, 28, 30, 32, 34, 36, 38, 40, 42, 44, 46, 48, 50, 52, 54, 56, 58, 60, 62), (70, 72, 71, 68, 65, 66, 69, 67), (74, 75, 1, 3), (91, 89, 121, 118, 119, 120), (94, 93, 92, 89, 91, 90), (104, 106, 109, 124, 126, 127, 125), (66, 65, 64, 76, 75, 74, 73), (87, 88, 84, 83), (83, 84, 86, 85), (76, 64, 61, 63), (64, 65, 68, 59, 61), (82, 81, 80, 115, 116, 117), (68, 71, 57, 59), (121, 89, 92, 51, 53), (71, 72, 122, 55, 57), (129, 128, 93, 94), (92, 93, 128, 131, 49, 51), (73, 74, 3, 5), (123, 70, 67, 9, 11), (108, 107, 131, 128, 129, 130), (78, 77, 81, 82), (112, 110, 113, 99, 101, 114), (122, 118, 121, 53, 55), (106, 104, 103, 102, 97, 95, 96, 105), (119, 118, 122, 72, 70, 123), (130, 129, 94, 90, 15, 17), (116, 115, 88, 87), (67, 69, 7, 9), (95, 97, 98, 110, 112, 111), (85, 86, 107, 108), (75, 76, 63, 1), (90, 91, 120, 13, 15), (120, 119, 123, 11, 13), (101, 99, 100, 77, 78, 79), (69, 66, 73, 5, 7)])
me_cylinder_006.use_remesh_preserve_volume = False
me_cylinder_006.use_remesh_preserve_attributes = False
me_cylinder_006.use_mirror_vertex_groups = False
me_cylinder_006.update()
me_cylinder_005 = bpy.data.meshes.new('Cylinder.005')
me_cylinder_005.from_pydata([(-3.64e-08, 0.8691, 0.9163), (0.1696, 0.8524, 0.9163), (0.3326, 0.8029, 0.9163), (0.4828, 0.7226, 0.9163), (0.6145, 0.6145, 0.9163), (0.7226, 0.4828, 0.9163), (0.8029, 0.3326, 0.9163), (0.8524, 0.1696, 0.9163), (0.8691, -2.577e-07, 0.9163), (0.8524, -0.1696, 0.9163), (0.8029, -0.3326, 0.9163), (0.7226, -0.4828, 0.9163), (0.6145, -0.6145, 0.9163), (0.4828, -0.7226, 0.9163), (0.3326, -0.8029, 0.9163), (0.1696, -0.8524, 0.9163), (-5.132e-07, -0.8691, 0.9163), (-0.1696, -0.8524, 0.9163), (-0.3326, -0.8029, 0.9163), (-0.4828, -0.7226, 0.9163), (-0.6145, -0.6145, 0.9163), (-0.7226, -0.4828, 0.9163), (-0.8029, -0.3326, 0.9163), (-0.8524, -0.1696, 0.9163), (-0.8691, 6.96e-07, 0.9163), (-0.8524, 0.1696, 0.9163), (-0.8029, 0.3326, 0.9163), (-0.7226, 0.4828, 0.9163), (-0.6145, 0.6145, 0.9163), (-0.4828, 0.7226, 0.9163), (-0.3326, 0.8029, 0.9163), (-0.1696, 0.8524, 0.9163), (-3.64e-08, 0.8691, -0.9194), (0.1696, 0.8524, -0.9194), (0.3326, 0.8029, -0.9194), (0.4828, 0.7226, -0.9194), (0.6145, 0.6145, -0.9194), (0.7226, 0.4828, -0.9194), (0.8029, 0.3326, -0.9194), (0.8524, 0.1696, -0.9194), (0.8691, -2.577e-07, -0.9194), (0.8524, -0.1696, -0.9194), (0.8029, -0.3326, -0.9194), (0.7226, -0.4828, -0.9194), (0.6145, -0.6145, -0.9194), (0.4828, -0.7226, -0.9194), (0.3326, -0.8029, -0.9194), (0.1696, -0.8524, -0.9194), (-5.132e-07, -0.8691, -0.9194), (-0.1696, -0.8524, -0.9194), (-0.3326, -0.8029, -0.9194), (-0.4828, -0.7226, -0.9194), (-0.6145, -0.6145, -0.9194), (-0.7226, -0.4828, -0.9194), (-0.8029, -0.3326, -0.9194), (-0.8524, -0.1696, -0.9194), (-0.8691, 6.96e-07, -0.9194), (-0.8524, 0.1696, -0.9194), (-0.8029, 0.3326, -0.9194), (-0.7226, 0.4828, -0.9194), (-0.6145, 0.6145, -0.9194), (-0.4828, 0.7226, -0.9194), (-0.3326, 0.8029, -0.9194), (-0.1696, 0.8524, -0.9194), (-3.64e-08, 1.0, -0.9992), (-3.64e-08, 1.0, 1.001), (0.1951, 0.9808, -0.9992), (0.1951, 0.9808, 1.001), (0.3827, 0.9239, -0.9992), (0.3827, 0.9239, 1.001), (0.5556, 0.8315, -0.9992), (0.5556, 0.8315, 1.001), (0.7071, 0.7071, -0.9992), (0.7071, 0.7071, 1.001), (0.8315, 0.5556, -0.9992), (0.8315, 0.5556, 1.001), (0.9239, 0.3827, -0.9992), (0.9239, 0.3827, 1.001), (0.9808, 0.1951, -0.9992), (0.9808, 0.1951, 1.001), (1.0, -1.385e-07, -0.9992), (1.0, -1.385e-07, 1.001), (0.9808, -0.1951, -0.9992), (0.9808, -0.1951, 1.001), (0.9239, -0.3827, -0.9992), (0.9239, -0.3827, 1.001), (0.8315, -0.5556, -0.9992), (0.8315, -0.5556, 1.001), (0.7071, -0.7071, -0.9992), (0.7071, -0.7071, 1.001), (0.5556, -0.8315, -0.9992), (0.5556, -0.8315, 1.001), (0.3827, -0.9239, -0.9992), (0.3827, -0.9239, 1.001), (0.1951, -0.9808, -0.9992), (0.1951, -0.9808, 1.001), (-5.132e-07, -1.0, -0.9992), (-5.132e-07, -1.0, 1.001), (-0.1951, -0.9808, -0.9992), (-0.1951, -0.9808, 1.001), (-0.3827, -0.9239, -0.9992), (-0.3827, -0.9239, 1.001), (-0.5556, -0.8315, -0.9992), (-0.5556, -0.8315, 1.001), (-0.7071, -0.7071, -0.9992), (-0.7071, -0.7071, 1.001), (-0.8315, -0.5556, -0.9992), (-0.8315, -0.5556, 1.001), (-0.9239, -0.3827, -0.9992), (-0.9239, -0.3827, 1.001), (-0.9808, -0.1951, -0.9992), (-0.9808, -0.1951, 1.001), (-1.0, 6.96e-07, -0.9992), (-1.0, 6.96e-07, 1.001), (-0.9808, 0.1951, -0.9992), (-0.9808, 0.1951, 1.001), (-0.9239, 0.3827, -0.9992), (-0.9239, 0.3827, 1.001), (-0.8315, 0.5556, -0.9992), (-0.8315, 0.5556, 1.001), (-0.7071, 0.7071, -0.9992), (-0.7071, 0.7071, 1.001), (-0.5556, 0.8315, -0.9992), (-0.5556, 0.8315, 1.001), (-0.3827, 0.9239, -0.9992), (-0.3827, 0.9239, 1.001), (-0.1951, 0.9808, -0.9992), (-0.1951, 0.9808, 1.001), (0.8524, -0.1696, -0.9992), (0.8691, -2.577e-07, -0.9992), (0.8524, 0.1696, -0.9992), (0.8029, -0.3326, -0.9992), (0.7226, -0.4828, -0.9992), (0.6145, -0.6145, -0.9992), (0.4828, -0.7226, -0.9992), (0.1696, -0.8524, -0.9992), (0.3326, -0.8029, -0.9992), (-5.132e-07, -0.8691, -0.9992), (-0.1696, -0.8524, -0.9992), (-0.4828, -0.7226, -0.9992), (-0.3326, -0.8029, -0.9992), (-0.8029, -0.3326, -0.9992), (-0.7226, -0.4828, -0.9992), (-0.6145, -0.6145, -0.9992), (-0.8524, -0.1696, -0.9992), (-0.8691, 6.96e-07, -0.9992), (-0.8524, 0.1696, -0.9992), (0.8029, 0.3326, -0.9992), (-0.8029, 0.3326, -0.9992), (0.7226, 0.4828, -0.9992), (0.6145, 0.6145, -0.9992), (-0.7226, 0.4828, -0.9992), (-0.6145, 0.6145, -0.9992), (0.4828, 0.7226, -0.9992), (0.3326, 0.8029, -0.9992), (-0.4828, 0.7226, -0.9992), (-0.3326, 0.8029, -0.9992), (0.1696, 0.8524, -0.9992), (-0.1696, 0.8524, -0.9992), (-3.64e-08, 0.8691, -0.9992), (0.7226, -0.4828, 1.001), (-3.64e-08, 0.8691, 1.001), (-0.1696, 0.8524, 1.001), (-0.3326, 0.8029, 1.001), (-0.8029, -0.3326, 1.001), (-0.7226, -0.4828, 1.001), (-0.8524, -0.1696, 1.001), (-0.6145, -0.6145, 1.001), (-0.1696, -0.8524, 1.001), (-5.132e-07, -0.8691, 1.001), (-0.3326, -0.8029, 1.001), (0.8524, 0.1696, 1.001), (0.4828, 0.7226, 1.001), (0.8691, -2.577e-07, 1.001), (0.8029, 0.3326, 1.001), (0.1696, -0.8524, 1.001), (-0.6145, 0.6145, 1.001), (-0.4828, 0.7226, 1.001), (-0.7226, 0.4828, 1.001), (0.8524, -0.1696, 1.001), (0.4828, -0.7226, 1.001), (0.6145, -0.6145, 1.001), (0.8029, -0.3326, 1.001), (-0.8691, 6.96e-07, 1.001), (-0.4828, -0.7226, 1.001), (-0.8524, 0.1696, 1.001), (0.6145, 0.6145, 1.001), (0.3326, -0.8029, 1.001), (0.7226, 0.4828, 1.001), (-0.8029, 0.3326, 1.001), (0.3326, 0.8029, 1.001), (0.1696, 0.8524, 1.001)], [], [(0, 1, 191, 161), (1, 2, 190, 191), (2, 3, 172, 190), (3, 4, 186, 172), (4, 5, 188, 186), (5, 6, 174, 188), (6, 7, 171, 174), (7, 8, 173, 171), (8, 9, 179, 173), (9, 10, 182, 179), (10, 11, 160, 182), (11, 12, 181, 160), (12, 13, 180, 181), (13, 14, 187, 180), (14, 15, 175, 187), (15, 16, 169, 175), (16, 17, 168, 169), (17, 18, 170, 168), (18, 19, 184, 170), (19, 20, 167, 184), (20, 21, 165, 167), (21, 22, 164, 165), (22, 23, 166, 164), (23, 24, 183, 166), (24, 25, 185, 183), (25, 26, 189, 185), (26, 27, 178, 189), (27, 28, 176, 178), (28, 29, 177, 176), (29, 30, 163, 177), (30, 31, 162, 163), (31, 0, 161, 162), (0, 31, 30, 29, 28, 27, 26, 25, 24, 23, 22, 21, 20, 19, 18, 17, 16, 15, 14, 13, 12, 11, 10, 9, 8, 7, 6, 5, 4, 3, 2, 1), (33, 34, 35, 36, 37, 38, 39, 40, 41, 42, 43, 44, 45, 46, 47, 48, 49, 50, 51, 52, 53, 54, 55, 56, 57, 58, 59, 60, 61, 62, 63, 32), (64, 65, 67, 66), (66, 67, 69, 68), (68, 69, 71, 70), (70, 71, 73, 72), (72, 73, 75, 74), (74, 75, 77, 76), (76, 77, 79, 78), (78, 79, 81, 80), (80, 81, 83, 82), (82, 83, 85, 84), (84, 85, 87, 86), (86, 87, 89, 88), (88, 89, 91, 90), (90, 91, 93, 92), (92, 93, 95, 94), (94, 95, 97, 96), (96, 97, 99, 98), (98, 99, 101, 100), (100, 101, 103, 102), (102, 103, 105, 104), (104, 105, 107, 106), (106, 107, 109, 108), (108, 109, 111, 110), (110, 111, 113, 112), (112, 113, 115, 114), (114, 115, 117, 116), (116, 117, 119, 118), (118, 119, 121, 120), (120, 121, 123, 122), (122, 123, 125, 124), (67, 65, 127, 125, 123, 121, 119, 117, 115, 113, 183, 185, 189, 178, 176, 177, 163, 162, 161, 191, 190, 172, 186, 188, 174, 171, 173, 81, 79, 77, 75, 73, 71, 69), (124, 125, 127, 126), (126, 127, 65, 64), (64, 66, 68, 70, 72, 74, 76, 78, 80, 129, 130, 147, 149, 150, 153, 154, 157, 159, 158, 156, 155, 152, 151, 148, 146, 145, 112, 114, 116, 118, 120, 122, 124, 126), (128, 41, 40, 129), (133, 44, 43, 132), (132, 43, 42, 131), (146, 57, 56, 145), (130, 39, 38, 147), (129, 40, 39, 130), (149, 37, 36, 150), (159, 32, 63, 158), (138, 49, 48, 137), (151, 59, 58, 148), (137, 48, 47, 135), (158, 63, 62, 156), (150, 36, 35, 153), (139, 51, 50, 140), (153, 35, 34, 154), (134, 45, 44, 133), (155, 61, 60, 152), (148, 58, 57, 146), (136, 46, 45, 134), (143, 52, 51, 139), (141, 54, 53, 142), (157, 33, 32, 159), (147, 38, 37, 149), (145, 56, 55, 144), (131, 42, 41, 128), (140, 50, 49, 138), (156, 62, 61, 155), (154, 34, 33, 157), (135, 47, 46, 136), (144, 55, 54, 141), (152, 60, 59, 151), (112, 145, 144, 141, 142, 143, 139, 140, 138, 137, 135, 136, 134, 133, 132, 131, 128, 129, 80, 82, 84, 86, 88, 90, 92, 94, 96, 98, 100, 102, 104, 106, 108, 110), (142, 53, 52, 143), (81, 173, 179, 182, 160, 181, 180, 187, 175, 169, 168, 170, 184, 167, 165, 164, 166, 183, 113, 111, 109, 107, 105, 103, 101, 99, 97, 95, 93, 91, 89, 87, 85, 83)])
me_cylinder_005.use_remesh_preserve_volume = False
me_cylinder_005.use_remesh_preserve_attributes = False
me_cylinder_005.use_mirror_vertex_groups = False
me_cylinder_005.update()
me_cube_001 = bpy.data.meshes.new('Cube.001')
me_cube_001.from_pydata([(-0.001913, -0.1373, -0.1373), (-0.001913, -0.1373, 0.1373), (-0.001913, 0.1373, -0.1373), (-0.001913, 0.1373, 0.1373), (0.001913, -0.1373, -0.1373), (0.001913, -0.1373, 0.1373), (0.001913, 0.1373, -0.1373), (0.001913, 0.1373, 0.1373)], [], [(0, 1, 3, 2), (2, 3, 7, 6), (6, 7, 5, 4), (4, 5, 1, 0), (2, 6, 4, 0), (7, 3, 1, 5)])
me_cube_001.use_remesh_preserve_volume = False
me_cube_001.use_remesh_preserve_attributes = False
me_cube_001.use_mirror_vertex_groups = False
me_cube_001.update()
me_cylinder_004 = bpy.data.meshes.new('Cylinder.004')
me_cylinder_004.from_pydata([(-8.522e-08, 1.0, -0.1449), (-8.522e-08, 1.0, 0.1449), (0.1951, 0.9808, -0.1449), (0.1951, 0.9808, 0.1449), (0.3827, 0.9239, -0.1449), (0.3827, 0.9239, 0.1449), (0.5556, 0.8315, -0.1449), (0.5556, 0.8315, 0.1449), (0.7071, 0.7071, -0.1449), (0.7071, 0.7071, 0.1449), (0.8315, 0.5556, -0.1449), (0.8315, 0.5556, 0.1449), (0.9239, 0.3827, -0.1449), (0.9239, 0.3827, 0.1449), (0.9808, 0.1951, -0.1449), (0.9808, 0.1951, 0.1449), (1.0, 1.49e-08, -0.1449), (1.0, -2.235e-07, 0.1449), (0.9808, -0.1951, -0.1449), (0.9808, -0.1951, 0.1449), (0.9239, -0.3827, -0.1449), (0.9239, -0.3827, 0.1449), (0.8315, -0.5556, -0.1449), (0.8315, -0.5556, 0.1449), (0.7071, -0.7071, -0.1449), (0.7071, -0.7071, 0.1449), (0.5556, -0.8315, -0.1449), (0.5556, -0.8315, 0.1449), (0.3827, -0.9239, -0.1449), (0.3827, -0.9239, 0.1449), (0.1951, -0.9808, -0.1449), (0.1951, -0.9808, 0.1449), (-3.236e-07, -1.0, -0.1449), (-3.236e-07, -1.0, 0.1449), (-0.1951, -0.9808, -0.1449), (-0.1951, -0.9808, 0.1449), (-0.3827, -0.9239, -0.1449), (-0.3827, -0.9239, 0.1449), (-0.5556, -0.8315, -0.1449), (-0.5556, -0.8315, 0.1449), (-0.7071, -0.7071, -0.1449), (-0.7071, -0.7071, 0.1449), (-0.8315, -0.5556, -0.1449), (-0.8315, -0.5556, 0.1449), (-0.9239, -0.3827, -0.1449), (-0.9239, -0.3827, 0.1449), (-0.9808, -0.1951, -0.1449), (-0.9808, -0.1951, 0.1449), (-1.0, 7.302e-07, -0.1449), (-1.0, 7.302e-07, 0.1449), (-0.9808, 0.1951, -0.1449), (-0.9808, 0.1951, 0.1449), (-0.9239, 0.3827, -0.1449), (-0.9239, 0.3827, 0.1449), (-0.8315, 0.5556, -0.1449), (-0.8315, 0.5556, 0.1449), (-0.7071, 0.7071, -0.1449), (-0.7071, 0.7071, 0.1449), (-0.5556, 0.8315, -0.1449), (-0.5556, 0.8315, 0.1449), (-0.3827, 0.9239, -0.1449), (-0.3827, 0.9239, 0.1449), (-0.1951, 0.9808, -0.1449), (-0.1951, 0.9808, 0.1449)], [], [(0, 1, 3, 2), (2, 3, 5, 4), (4, 5, 7, 6), (6, 7, 9, 8), (8, 9, 11, 10), (10, 11, 13, 12), (12, 13, 15, 14), (14, 15, 17, 16), (16, 17, 19, 18), (18, 19, 21, 20), (20, 21, 23, 22), (22, 23, 25, 24), (24, 25, 27, 26), (26, 27, 29, 28), (28, 29, 31, 30), (30, 31, 33, 32), (32, 33, 35, 34), (34, 35, 37, 36), (36, 37, 39, 38), (38, 39, 41, 40), (40, 41, 43, 42), (42, 43, 45, 44), (44, 45, 47, 46), (46, 47, 49, 48), (48, 49, 51, 50), (50, 51, 53, 52), (52, 53, 55, 54), (54, 55, 57, 56), (56, 57, 59, 58), (58, 59, 61, 60), (3, 1, 63, 61, 59, 57, 55, 53, 51, 49, 47, 45, 43, 41, 39, 37, 35, 33, 31, 29, 27, 25, 23, 21, 19, 17, 15, 13, 11, 9, 7, 5), (60, 61, 63, 62), (62, 63, 1, 0), (0, 2, 4, 6, 8, 10, 12, 14, 16, 18, 20, 22, 24, 26, 28, 30, 32, 34, 36, 38, 40, 42, 44, 46, 48, 50, 52, 54, 56, 58, 60, 62)])
me_cylinder_004.use_remesh_preserve_volume = False
me_cylinder_004.use_remesh_preserve_attributes = False
me_cylinder_004.use_mirror_vertex_groups = False
me_cylinder_004.update()
me_cylinder_003 = bpy.data.meshes.new('Cylinder.003')
me_cylinder_003.from_pydata([(3.124e-08, 0.8361, 0.1101), (0.1631, 0.8201, 0.1101), (0.32, 0.7725, 0.1101), (0.4645, 0.6952, 0.1101), (0.5912, 0.5912, 0.1101), (0.6952, 0.4645, 0.1101), (0.7725, 0.32, 0.1101), (0.8201, 0.1631, 0.1101), (0.8361, -2.57e-07, 0.1101), (0.8201, -0.1631, 0.1101), (0.7725, -0.32, 0.1101), (0.6952, -0.4645, 0.1101), (0.5912, -0.5912, 0.1101), (0.4645, -0.6952, 0.1101), (0.32, -0.7725, 0.1101), (0.1631, -0.8201, 0.1101), (-2.072e-07, -0.8362, 0.1101), (-0.1631, -0.8201, 0.1101), (-0.32, -0.7725, 0.1101), (-0.4645, -0.6952, 0.1101), (-0.5912, -0.5912, 0.1101), (-0.6952, -0.4645, 0.1101), (-0.7725, -0.32, 0.1101), (-0.8201, -0.1631, 0.1101), (-0.8361, 4.582e-07, 0.1101), (-0.8201, 0.1631, 0.1101), (-0.7725, 0.32, 0.1101), (-0.6952, 0.4645, 0.1101), (-0.5912, 0.5912, 0.1101), (-0.4645, 0.6952, 0.1101), (-0.32, 0.7725, 0.1101), (-0.1631, 0.8201, 0.1101), (-2.072e-07, 1.0, -0.7034), (-2.072e-07, 1.0, 1.297), (0.1951, 0.9808, -0.7034), (0.1951, 0.9808, 1.297), (0.3827, 0.9239, -0.7034), (0.3827, 0.9239, 1.297), (0.5556, 0.8315, -0.7034), (0.5556, 0.8315, 1.297), (0.7071, 0.7071, -0.7034), (0.7071, 0.7071, 1.297), (0.8315, 0.5556, -0.7034), (0.8315, 0.5556, 1.297), (0.9239, 0.3827, -0.7034), (0.9239, 0.3827, 1.297), (0.9808, 0.1951, -0.7034), (0.9808, 0.1951, 1.297), (1.0, -2.57e-07, -0.7034), (1.0, -2.57e-07, 1.297), (0.9808, -0.1951, -0.7034), (0.9808, -0.1951, 1.297), (0.9239, -0.3827, -0.7034), (0.9239, -0.3827, 1.297), (0.8315, -0.5556, -0.7034), (0.8315, -0.5556, 1.297), (0.7071, -0.7071, -0.7034), (0.7071, -0.7071, 1.297), (0.5556, -0.8315, -0.7034), (0.5556, -0.8315, 1.297), (0.3827, -0.9239, -0.7034), (0.3827, -0.9239, 1.297), (0.1951, -0.9808, -0.7034), (0.1951, -0.9808, 1.297), (-4.456e-07, -1.0, -0.7034), (-4.456e-07, -1.0, 1.297), (-0.1951, -0.9808, -0.7034), (-0.1951, -0.9808, 1.297), (-0.3827, -0.9239, -0.7034), (-0.3827, -0.9239, 1.297), (-0.5556, -0.8315, -0.7034), (-0.5556, -0.8315, 1.297), (-0.7071, -0.7071, -0.7034), (-0.7071, -0.7071, 1.297), (-0.8315, -0.5556, -0.7034), (-0.8315, -0.5556, 1.297), (-0.9239, -0.3827, -0.7034), (-0.9239, -0.3827, 1.297), (-0.9808, -0.1951, -0.7034), (-0.9808, -0.1951, 1.297), (-1.0, 6.966e-07, -0.7034), (-1.0, 6.966e-07, 1.297), (-0.9808, 0.1951, -0.7034), (-0.9808, 0.1951, 1.297), (-0.9239, 0.3827, -0.7034), (-0.9239, 0.3827, 1.297), (-0.8315, 0.5556, -0.7034), (-0.8315, 0.5556, 1.297), (-0.7071, 0.7071, -0.7034), (-0.7071, 0.7071, 1.297), (-0.5556, 0.8315, -0.7034), (-0.5556, 0.8315, 1.297), (-0.3827, 0.9239, -0.7034), (-0.3827, 0.9239, 1.297), (-0.1951, 0.9808, -0.7034), (-0.1951, 0.9808, 1.297), (0.8201, -0.1631, -0.7034), (-0.8361, 4.582e-07, -0.7034), (-0.8201, 0.1631, -0.7034), (-0.5912, -0.5912, -0.7034), (-0.8201, -0.1631, -0.7034), (-0.6952, -0.4645, -0.7034), (-0.7725, -0.32, -0.7034), (0.8201, 0.1631, -0.7034), (0.8361, -2.57e-07, -0.7034), (0.5912, -0.5912, -0.7034), (0.6952, -0.4645, -0.7034), (0.7725, -0.32, -0.7034), (0.4645, -0.6952, -0.7034), (0.32, -0.7725, -0.7034), (-2.072e-07, -0.8361, -0.7034), (0.1631, -0.8201, -0.7034), (-0.1631, -0.8201, -0.7034), (-0.4645, -0.6952, -0.7034), (-0.32, -0.7725, -0.7034), (0.6952, 0.4645, -0.7034), (-0.7725, 0.32, -0.7034), (0.7725, 0.32, -0.7034), (0.5912, 0.5912, -0.7034), (-0.6952, 0.4645, -0.7034), (-0.4645, 0.6952, -0.7034), (0.4645, 0.6952, -0.7034), (-0.5912, 0.5912, -0.7034), (0.32, 0.7725, -0.7034), (0.1631, 0.8201, -0.7034), (-0.32, 0.7725, -0.7034), (-0.1631, 0.8201, -0.7034), (3.124e-08, 0.8361, -0.7034)], [], [(1, 2, 3, 4, 5, 6, 7, 8, 9, 10, 11, 12, 13, 14, 15, 16, 17, 18, 19, 20, 21, 22, 23, 24, 25, 26, 27, 28, 29, 30, 31, 0), (32, 33, 35, 34), (34, 35, 37, 36), (36, 37, 39, 38), (38, 39, 41, 40), (40, 41, 43, 42), (42, 43, 45, 44), (44, 45, 47, 46), (46, 47, 49, 48), (48, 49, 51, 50), (50, 51, 53, 52), (52, 53, 55, 54), (54, 55, 57, 56), (56, 57, 59, 58), (58, 59, 61, 60), (60, 61, 63, 62), (62, 63, 65, 64), (64, 65, 67, 66), (66, 67, 69, 68), (68, 69, 71, 70), (70, 71, 73, 72), (72, 73, 75, 74), (74, 75, 77, 76), (76, 77, 79, 78), (78, 79, 81, 80), (80, 81, 83, 82), (82, 83, 85, 84), (84, 85, 87, 86), (86, 87, 89, 88), (88, 89, 91, 90), (90, 91, 93, 92), (35, 33, 95, 93, 91, 89, 87, 85, 83, 81, 79, 77, 75, 73, 71, 69, 67, 65, 63, 61, 59, 57, 55, 53, 51, 49, 47, 45, 43, 41, 39, 37), (92, 93, 95, 94), (94, 95, 33, 32), (32, 34, 36, 38, 40, 42, 44, 46, 48, 104, 103, 117, 115, 118, 121, 123, 124, 127, 126, 125, 120, 122, 119, 116, 98, 97, 80, 82, 84, 86, 88, 90, 92, 94), (96, 9, 8, 104), (105, 12, 11, 106), (106, 11, 10, 107), (98, 25, 24, 97), (103, 7, 6, 117), (104, 8, 7, 103), (115, 5, 4, 118), (127, 0, 31, 126), (112, 17, 16, 110), (119, 27, 26, 116), (110, 16, 15, 111), (126, 31, 30, 125), (118, 4, 3, 121), (113, 19, 18, 114), (121, 3, 2, 123), (108, 13, 12, 105), (120, 29, 28, 122), (116, 26, 25, 98), (109, 14, 13, 108), (99, 20, 19, 113), (102, 22, 21, 101), (124, 1, 0, 127), (117, 6, 5, 115), (97, 24, 23, 100), (107, 10, 9, 96), (114, 18, 17, 112), (125, 30, 29, 120), (123, 2, 1, 124), (100, 23, 22, 102), (111, 15, 14, 109), (122, 28, 27, 119), (80, 97, 100, 102, 101, 99, 113, 114, 112, 110, 111, 109, 108, 105, 106, 107, 96, 104, 48, 50, 52, 54, 56, 58, 60, 62, 64, 66, 68, 70, 72, 74, 76, 78), (101, 21, 20, 99)])
me_cylinder_003.use_remesh_preserve_volume = False
me_cylinder_003.use_remesh_preserve_attributes = False
me_cylinder_003.use_mirror_vertex_groups = False
me_cylinder_003.update()
me_cylinder_002 = bpy.data.meshes.new('Cylinder.002')
me_cylinder_002.from_pydata([(-1.01e-07, 1.0, -0.08523), (-1.01e-07, 1.0, 0.08523), (0.1951, 0.9808, -0.08523), (0.1951, 0.9808, 0.08523), (0.3827, 0.9239, -0.08523), (0.3827, 0.9239, 0.08523), (0.5556, 0.8315, -0.08523), (0.5556, 0.8315, 0.08523), (0.7071, 0.7071, -0.08523), (0.7071, 0.7071, 0.08523), (0.8315, 0.5556, -0.08523), (0.8315, 0.5556, 0.08523), (0.9239, 0.3827, -0.08523), (0.9239, 0.3827, 0.08523), (0.9808, 0.1951, -0.08523), (0.9808, 0.1951, 0.08523), (1.0, -2.095e-07, -0.08523), (1.0, -2.095e-07, 0.08523), (0.9808, -0.1951, -0.08523), (0.9808, -0.1951, 0.08523), (0.9239, -0.3827, -0.08523), (0.9239, -0.3827, 0.08523), (0.8315, -0.5556, -0.08523), (0.8315, -0.5556, 0.08523), (0.7071, -0.7071, -0.08523), (0.7071, -0.7071, 0.08523), (0.5556, -0.8315, -0.08523), (0.5556, -0.8315, 0.08523), (0.3827, -0.9239, -0.08523), (0.3827, -0.9239, 0.08523), (0.1951, -0.9808, -0.08523), (0.1951, -0.9808, 0.08523), (-5.778e-07, -1.0, -0.08523), (-5.778e-07, -1.0, 0.08523), (-0.1951, -0.9808, -0.08523), (-0.1951, -0.9808, 0.08523), (-0.3827, -0.9239, -0.08523), (-0.3827, -0.9239, 0.08523), (-0.5556, -0.8315, -0.08523), (-0.5556, -0.8315, 0.08523), (-0.7071, -0.7071, -0.08523), (-0.7071, -0.7071, 0.08523), (-0.8315, -0.5556, -0.08523), (-0.8315, -0.5556, 0.08523), (-0.9239, -0.3827, -0.08523), (-0.9239, -0.3827, 0.08523), (-0.9808, -0.1951, -0.08523), (-0.9808, -0.1951, 0.08523), (-1.0, 6.806e-07, -0.08523), (-1.0, 6.806e-07, 0.08523), (-0.9808, 0.1951, -0.08523), (-0.9808, 0.1951, 0.08523), (-0.9239, 0.3827, -0.08523), (-0.9239, 0.3827, 0.08523), (-0.8315, 0.5556, -0.08523), (-0.8315, 0.5556, 0.08523), (-0.7071, 0.7071, -0.08523), (-0.7071, 0.7071, 0.08523), (-0.5556, 0.8315, -0.08523), (-0.5556, 0.8315, 0.08523), (-0.3827, 0.9239, -0.08523), (-0.3827, 0.9239, 0.08523), (-0.1951, 0.9808, -0.08523), (-0.1951, 0.9808, 0.08523), (0.8299, 0.1651, -0.08523), (0.8299, 0.1651, 0.08523), (0.8462, -2.271e-07, 0.08523), (0.8462, -2.352e-07, -0.08523), (0.8299, -0.1651, 0.08523), (0.8299, -0.1651, -0.08523), (0.7817, -0.3238, 0.08523), (0.7817, -0.3238, -0.08523), (0.7036, -0.4701, 0.08523), (0.7036, -0.4701, -0.08523), (0.5983, -0.5983, -0.08523), (0.5983, -0.5983, 0.08523), (0.4701, -0.7036, -0.08523), (0.4701, -0.7036, 0.08523), (0.3238, -0.7817, -0.08523), (0.3238, -0.7817, 0.08523), (0.1651, -0.8299, -0.08523), (0.1651, -0.8299, 0.08523), (-4.678e-07, -0.8462, -0.08523), (-4.678e-07, -0.8462, 0.08523), (-0.1651, -0.8299, 0.08523), (-0.1651, -0.8299, -0.08523), (-0.3238, -0.7817, 0.08523), (-0.3238, -0.7817, -0.08523), (-0.4701, -0.7036, 0.08523), (-0.4701, -0.7036, -0.08523), (-0.5983, -0.5983, 0.08523), (-0.5983, -0.5983, -0.08523), (-0.7036, -0.4701, -0.08523), (-0.7036, -0.4701, 0.08523), (-0.8299, 0.1651, -0.08523), (-0.8299, 0.1651, 0.08523), (-0.8462, 5.18e-07, -0.08523), (-0.8462, 5.26e-07, 0.08523), (-0.8299, -0.1651, -0.08523), (-0.8299, -0.1651, 0.08523), (-0.7817, -0.3238, 0.08523), (-0.7817, -0.3238, -0.08523), (0.7817, 0.3238, -0.08523), (0.7817, 0.3238, 0.08523), (0.7036, 0.4701, -0.08523), (0.7036, 0.4701, 0.08523), (-0.7817, 0.3238, -0.08523), (-0.7817, 0.3238, 0.08523), (-0.7036, 0.4701, -0.08523), (-0.7036, 0.4701, 0.08523), (0.5983, 0.5983, -0.08523), (0.5983, 0.5983, 0.08523), (-0.5983, 0.5983, -0.08523), (-0.5983, 0.5983, 0.08523), (0.4701, 0.7036, -0.08523), (0.4701, 0.7036, 0.08523), (-0.4701, 0.7036, -0.08523), (-0.4701, 0.7036, 0.08523), (0.3238, 0.7817, -0.08523), (0.3238, 0.7817, 0.08523), (0.1651, 0.8299, -0.08523), (0.1651, 0.8299, 0.08523), (-0.3238, 0.7817, -0.08523), (-0.3238, 0.7817, 0.08523), (-0.1651, 0.8299, -0.08523), (-0.1651, 0.8299, 0.08523), (-6.428e-08, 0.8462, -0.08523), (-6.428e-08, 0.8462, 0.08523)], [], [(0, 1, 3, 2), (2, 3, 5, 4), (4, 5, 7, 6), (6, 7, 9, 8), (8, 9, 11, 10), (10, 11, 13, 12), (12, 13, 15, 14), (14, 15, 17, 16), (16, 17, 19, 18), (18, 19, 21, 20), (20, 21, 23, 22), (22, 23, 25, 24), (24, 25, 27, 26), (26, 27, 29, 28), (28, 29, 31, 30), (30, 31, 33, 32), (32, 33, 35, 34), (34, 35, 37, 36), (36, 37, 39, 38), (38, 39, 41, 40), (40, 41, 43, 42), (42, 43, 45, 44), (44, 45, 47, 46), (46, 47, 49, 48), (48, 49, 51, 50), (50, 51, 53, 52), (52, 53, 55, 54), (54, 55, 57, 56), (56, 57, 59, 58), (58, 59, 61, 60), (3, 1, 63, 61, 59, 57, 55, 53, 51, 49, 97, 95, 107, 109, 113, 117, 123, 125, 127, 121, 119, 115, 111, 105, 103, 65, 66, 17, 15, 13, 11, 9, 7, 5), (60, 61, 63, 62), (62, 63, 1, 0), (0, 2, 4, 6, 8, 10, 12, 14, 16, 67, 64, 102, 104, 110, 114, 118, 120, 126, 124, 122, 116, 112, 108, 106, 94, 96, 48, 50, 52, 54, 56, 58, 60, 62), (69, 68, 66, 67), (74, 75, 72, 73), (73, 72, 70, 71), (94, 95, 97, 96), (64, 65, 103, 102), (67, 66, 65, 64), (104, 105, 111, 110), (126, 127, 125, 124), (85, 84, 83, 82), (108, 109, 107, 106), (82, 83, 81, 80), (124, 125, 123, 122), (110, 111, 115, 114), (89, 88, 86, 87), (17, 66, 68, 70, 72, 75, 77, 79, 81, 83, 84, 86, 88, 90, 93, 100, 99, 97, 49, 47, 45, 43, 41, 39, 37, 35, 33, 31, 29, 27, 25, 23, 21, 19), (114, 115, 119, 118), (76, 77, 75, 74), (116, 117, 113, 112), (106, 107, 95, 94), (78, 79, 77, 76), (91, 90, 88, 89), (101, 100, 93, 92), (120, 121, 127, 126), (102, 103, 105, 104), (96, 97, 99, 98), (71, 70, 68, 69), (87, 86, 84, 85), (122, 123, 117, 116), (118, 119, 121, 120), (80, 81, 79, 78), (98, 99, 100, 101), (112, 113, 109, 108), (48, 96, 98, 101, 92, 91, 89, 87, 85, 82, 80, 78, 76, 74, 73, 71, 69, 67, 16, 18, 20, 22, 24, 26, 28, 30, 32, 34, 36, 38, 40, 42, 44, 46), (92, 93, 90, 91)])
me_cylinder_002.use_remesh_preserve_volume = False
me_cylinder_002.use_remesh_preserve_attributes = False
me_cylinder_002.use_mirror_vertex_groups = False
me_cylinder_002.update()
me_cylinder = bpy.data.meshes.new('Cylinder')
me_cylinder.from_pydata([(-1.01e-07, 1.0, -0.08523), (-1.01e-07, 1.0, 0.08523), (0.1951, 0.9808, -0.08523), (0.1951, 0.9808, 0.08523), (0.3827, 0.9239, -0.08523), (0.3827, 0.9239, 0.08523), (0.5556, 0.8315, -0.08523), (0.5556, 0.8315, 0.08523), (0.7071, 0.7071, -0.08523), (0.7071, 0.7071, 0.08523), (0.8315, 0.5556, -0.08523), (0.8315, 0.5556, 0.08523), (0.9239, 0.3827, -0.08523), (0.9239, 0.3827, 0.08523), (0.9808, 0.1951, -0.08523), (0.9808, 0.1951, 0.08523), (1.0, -2.095e-07, -0.08523), (1.0, -2.095e-07, 0.08523), (0.9808, -0.1951, -0.08523), (0.9808, -0.1951, 0.08523), (0.9239, -0.3827, -0.08523), (0.9239, -0.3827, 0.08523), (0.8315, -0.5556, -0.08523), (0.8315, -0.5556, 0.08523), (0.7071, -0.7071, -0.08523), (0.7071, -0.7071, 0.08523), (0.5556, -0.8315, -0.08523), (0.5556, -0.8315, 0.08523), (0.3827, -0.9239, -0.08523), (0.3827, -0.9239, 0.08523), (0.1951, -0.9808, -0.08523), (0.1951, -0.9808, 0.08523), (-5.778e-07, -1.0, -0.08523), (-5.778e-07, -1.0, 0.08523), (-0.1951, -0.9808, -0.08523), (-0.1951, -0.9808, 0.08523), (-0.3827, -0.9239, -0.08523), (-0.3827, -0.9239, 0.08523), (-0.5556, -0.8315, -0.08523), (-0.5556, -0.8315, 0.08523), (-0.7071, -0.7071, -0.08523), (-0.7071, -0.7071, 0.08523), (-0.8315, -0.5556, -0.08523), (-0.8315, -0.5556, 0.08523), (-0.9239, -0.3827, -0.08523), (-0.9239, -0.3827, 0.08523), (-0.9808, -0.1951, -0.08523), (-0.9808, -0.1951, 0.08523), (-1.0, 6.806e-07, -0.08523), (-1.0, 6.806e-07, 0.08523), (-0.9808, 0.1951, -0.08523), (-0.9808, 0.1951, 0.08523), (-0.9239, 0.3827, -0.08523), (-0.9239, 0.3827, 0.08523), (-0.8315, 0.5556, -0.08523), (-0.8315, 0.5556, 0.08523), (-0.7071, 0.7071, -0.08523), (-0.7071, 0.7071, 0.08523), (-0.5556, 0.8315, -0.08523), (-0.5556, 0.8315, 0.08523), (-0.3827, 0.9239, -0.08523), (-0.3827, 0.9239, 0.08523), (-0.1951, 0.9808, -0.08523), (-0.1951, 0.9808, 0.08523), (0.8299, 0.1651, -0.08523), (0.8299, 0.1651, 0.08523), (0.8462, -2.271e-07, 0.08523), (0.8462, -2.352e-07, -0.08523), (0.8299, -0.1651, 0.08523), (0.8299, -0.1651, -0.08523), (0.7817, -0.3238, 0.08523), (0.7817, -0.3238, -0.08523), (0.7036, -0.4701, 0.08523), (0.7036, -0.4701, -0.08523), (0.5983, -0.5983, -0.08523), (0.5983, -0.5983, 0.08523), (0.4701, -0.7036, -0.08523), (0.4701, -0.7036, 0.08523), (0.3238, -0.7817, -0.08523), (0.3238, -0.7817, 0.08523), (0.1651, -0.8299, -0.08523), (0.1651, -0.8299, 0.08523), (-4.678e-07, -0.8462, -0.08523), (-4.678e-07, -0.8462, 0.08523), (-0.1651, -0.8299, 0.08523), (-0.1651, -0.8299, -0.08523), (-0.3238, -0.7817, 0.08523), (-0.3238, -0.7817, -0.08523), (-0.4701, -0.7036, 0.08523), (-0.4701, -0.7036, -0.08523), (-0.5983, -0.5983, 0.08523), (-0.5983, -0.5983, -0.08523), (-0.7036, -0.4701, -0.08523), (-0.7036, -0.4701, 0.08523), (-0.8299, 0.1651, -0.08523), (-0.8299, 0.1651, 0.08523), (-0.8462, 5.18e-07, -0.08523), (-0.8462, 5.26e-07, 0.08523), (-0.8299, -0.1651, -0.08523), (-0.8299, -0.1651, 0.08523), (-0.7817, -0.3238, 0.08523), (-0.7817, -0.3238, -0.08523), (0.7817, 0.3238, -0.08523), (0.7817, 0.3238, 0.08523), (0.7036, 0.4701, -0.08523), (0.7036, 0.4701, 0.08523), (-0.7817, 0.3238, -0.08523), (-0.7817, 0.3238, 0.08523), (-0.7036, 0.4701, -0.08523), (-0.7036, 0.4701, 0.08523), (0.5983, 0.5983, -0.08523), (0.5983, 0.5983, 0.08523), (-0.5983, 0.5983, -0.08523), (-0.5983, 0.5983, 0.08523), (0.4701, 0.7036, -0.08523), (0.4701, 0.7036, 0.08523), (-0.4701, 0.7036, -0.08523), (-0.4701, 0.7036, 0.08523), (0.3238, 0.7817, -0.08523), (0.3238, 0.7817, 0.08523), (0.1651, 0.8299, -0.08523), (0.1651, 0.8299, 0.08523), (-0.3238, 0.7817, -0.08523), (-0.3238, 0.7817, 0.08523), (-0.1651, 0.8299, -0.08523), (-0.1651, 0.8299, 0.08523), (-6.428e-08, 0.8462, -0.08523), (-6.428e-08, 0.8462, 0.08523)], [], [(0, 1, 3, 2), (2, 3, 5, 4), (4, 5, 7, 6), (6, 7, 9, 8), (8, 9, 11, 10), (10, 11, 13, 12), (12, 13, 15, 14), (14, 15, 17, 16), (16, 17, 19, 18), (18, 19, 21, 20), (20, 21, 23, 22), (22, 23, 25, 24), (24, 25, 27, 26), (26, 27, 29, 28), (28, 29, 31, 30), (30, 31, 33, 32), (32, 33, 35, 34), (34, 35, 37, 36), (36, 37, 39, 38), (38, 39, 41, 40), (40, 41, 43, 42), (42, 43, 45, 44), (44, 45, 47, 46), (46, 47, 49, 48), (48, 49, 51, 50), (50, 51, 53, 52), (52, 53, 55, 54), (54, 55, 57, 56), (56, 57, 59, 58), (58, 59, 61, 60), (3, 1, 63, 61, 59, 57, 55, 53, 51, 49, 97, 95, 107, 109, 113, 117, 123, 125, 127, 121, 119, 115, 111, 105, 103, 65, 66, 17, 15, 13, 11, 9, 7, 5), (60, 61, 63, 62), (62, 63, 1, 0), (0, 2, 4, 6, 8, 10, 12, 14, 16, 67, 64, 102, 104, 110, 114, 118, 120, 126, 124, 122, 116, 112, 108, 106, 94, 96, 48, 50, 52, 54, 56, 58, 60, 62), (69, 68, 66, 67), (74, 75, 72, 73), (73, 72, 70, 71), (94, 95, 97, 96), (64, 65, 103, 102), (67, 66, 65, 64), (104, 105, 111, 110), (126, 127, 125, 124), (85, 84, 83, 82), (108, 109, 107, 106), (82, 83, 81, 80), (124, 125, 123, 122), (110, 111, 115, 114), (89, 88, 86, 87), (17, 66, 68, 70, 72, 75, 77, 79, 81, 83, 84, 86, 88, 90, 93, 100, 99, 97, 49, 47, 45, 43, 41, 39, 37, 35, 33, 31, 29, 27, 25, 23, 21, 19), (114, 115, 119, 118), (76, 77, 75, 74), (116, 117, 113, 112), (106, 107, 95, 94), (78, 79, 77, 76), (91, 90, 88, 89), (101, 100, 93, 92), (120, 121, 127, 126), (102, 103, 105, 104), (96, 97, 99, 98), (71, 70, 68, 69), (87, 86, 84, 85), (122, 123, 117, 116), (118, 119, 121, 120), (80, 81, 79, 78), (98, 99, 100, 101), (112, 113, 109, 108), (48, 96, 98, 101, 92, 91, 89, 87, 85, 82, 80, 78, 76, 74, 73, 71, 69, 67, 16, 18, 20, 22, 24, 26, 28, 30, 32, 34, 36, 38, 40, 42, 44, 46), (92, 93, 90, 91)])
me_cylinder.use_remesh_preserve_volume = False
me_cylinder.use_remesh_preserve_attributes = False
me_cylinder.use_mirror_vertex_groups = False
me_cylinder.update()
me_sphere = bpy.data.meshes.new('Sphere')
me_sphere.from_pydata([(-0.08966, 0.873, 0.1737), (0.08966, 0.873, 0.1737), (0.08966, 0.8902, -3.119e-07), (-0.08966, 0.8902, -3.125e-07), (0.08966, 0.873, -0.1737), (-0.08966, 0.873, -0.1737), (0.08966, 0.8224, -0.3406), (-0.08966, 0.8224, -0.3406), (0.08966, 0.7401, -0.4945), (-0.08966, 0.7401, -0.4945), (-0.08966, 0.6294, -0.6294), (0.08966, 0.6294, -0.6294), (-0.08966, 0.4945, -0.7401), (0.08966, 0.4945, -0.7401), (-0.08966, 0.3406, -0.8224), (0.08966, 0.3406, -0.8224), (-0.08966, 0.1737, -0.8731), (0.08966, 0.1737, -0.8731), (0.08966, -0.1737, -0.8731), (-0.08966, -0.1737, -0.8731), (0.08966, -0.3406, -0.8224), (-0.08966, -0.3406, -0.8224), (0.08966, -0.4945, -0.7401), (-0.08966, -0.4945, -0.7401), (0.08966, -0.6294, -0.6294), (-0.08966, -0.6294, -0.6294), (-0.08966, -0.7401, -0.4945), (0.08966, -0.7401, -0.4945), (-0.08966, -0.8731, 0.1737), (0.08966, -0.8731, 0.1737), (-0.08966, -0.8902, 4.798e-07), (0.08966, -0.8902, 4.804e-07), (-0.08966, -0.8731, -0.1737), (0.08966, -0.8731, -0.1737), (0.08966, -0.8224, -0.3406), (-0.08966, -0.8224, -0.3406), (-0.08966, 0.8224, 0.3406), (0.08966, 0.8224, 0.3406), (-0.08966, 0.7401, 0.4945), (0.08966, 0.7401, 0.4945), (-0.08966, -0.8224, 0.3406), (0.08966, -0.8224, 0.3406), (-0.08966, -0.7401, 0.4945), (0.08966, -0.7401, 0.4945), (-0.08966, 0.6294, 0.6294), (0.08966, 0.6294, 0.6294), (-0.08966, -0.6294, 0.6294), (0.08966, -0.6294, 0.6294), (-0.08966, 0.4945, 0.7401), (0.08966, 0.4945, 0.7401), (-0.08966, -0.4945, 0.7401), (0.08966, -0.4945, 0.7401), (-0.08966, 0.3406, 0.8224), (0.08966, 0.3406, 0.8224), (-0.08966, 0.1737, 0.873), (0.08966, 0.1737, 0.873), (-0.08966, -0.3406, 0.8224), (0.08966, -0.3406, 0.8224), (-0.08966, -0.1737, 0.8731), (0.08966, -0.1737, 0.8731), (0.873, 0.08966, 0.1737), (0.873, -0.08966, 0.1737), (0.8902, -0.08966, -3.119e-07), (0.8902, 0.08966, -3.125e-07), (0.873, -0.08966, -0.1737), (0.873, 0.08966, -0.1737), (0.8224, -0.08966, -0.3406), (0.8224, 0.08966, -0.3406), (0.7401, -0.08966, -0.4945), (0.7401, 0.08966, -0.4945), (0.6294, 0.08966, -0.6294), (0.6294, -0.08966, -0.6294), (0.4945, 0.08966, -0.7401), (0.4945, -0.08966, -0.7401), (0.3406, 0.08966, -0.8224), (0.3406, -0.08966, -0.8224), (0.1737, 0.08966, -0.8731), (0.1737, -0.08966, -0.8731), (-0.1737, -0.08966, -0.8731), (-0.1737, 0.08966, -0.8731), (-0.3406, -0.08966, -0.8224), (-0.3406, 0.08966, -0.8224), (-0.4945, -0.08966, -0.7401), (-0.4945, 0.08966, -0.7401), (-0.6294, -0.08966, -0.6294), (-0.6294, 0.08966, -0.6294), (-0.7401, 0.08966, -0.4945), (-0.7401, -0.08966, -0.4945), (-0.8731, 0.08966, 0.1737), (-0.8731, -0.08966, 0.1737), (-0.8902, 0.08966, 4.798e-07), (-0.8902, -0.08966, 4.804e-07), (-0.8731, 0.08966, -0.1737), (-0.8731, -0.08966, -0.1737), (-0.8224, -0.08966, -0.3406), (-0.8224, 0.08966, -0.3406), (0.8224, 0.08966, 0.3406), (0.8224, -0.08966, 0.3406), (0.7401, 0.08966, 0.4945), (0.7401, -0.08966, 0.4945), (-0.8224, 0.08966, 0.3406), (-0.8224, -0.08966, 0.3406), (-0.7401, 0.08966, 0.4945), (-0.7401, -0.08966, 0.4945), (0.6294, 0.08966, 0.6294), (0.6294, -0.08966, 0.6294), (-0.6294, 0.08966, 0.6294), (-0.6294, -0.08966, 0.6294), (0.4945, 0.08966, 0.7401), (0.4945, -0.08966, 0.7401), (-0.4945, 0.08966, 0.7401), (-0.4945, -0.08966, 0.7401), (0.3406, 0.08966, 0.8224), (0.3406, -0.08966, 0.8224), (0.1737, 0.08966, 0.873), (0.1737, -0.08966, 0.873), (-0.3406, 0.08966, 0.8224), (-0.3406, -0.08966, 0.8224), (-0.1737, 0.08966, 0.8731), (-0.1737, -0.08966, 0.8731), (0.1084, 0.5449, 0.8315), (0.1379, 0.6935, 0.7071), (0.1622, 0.8155, 0.5556), (0.1802, 0.9061, 0.3827), (0.1913, 0.9619, 0.1951), (0.1951, 0.9808, 8.63e-08), (0.1913, 0.9619, -0.1951), (0.1802, 0.9061, -0.3827), (0.1622, 0.8155, -0.5556), (0.1379, 0.6935, -0.7071), (0.1084, 0.5449, -0.8315), (0.1464, 0.3536, 0.9239), (0.2126, 0.5133, 0.8315), (0.2706, 0.6533, 0.7071), (0.3182, 0.7682, 0.5556), (0.3536, 0.8536, 0.3827), (0.3753, 0.9061, 0.1951), (0.3827, 0.9239, 8.63e-08), (0.3753, 0.9061, -0.1951), (0.3536, 0.8536, -0.3827), (0.3182, 0.7682, -0.5556), (0.2706, 0.6533, -0.7071), (0.2126, 0.5133, -0.8315), (0.1464, 0.3536, -0.9239), (0.1084, 0.1622, 0.9808), (0.2126, 0.3182, 0.9239), (0.3087, 0.4619, 0.8315), (0.3928, 0.5879, 0.7071), (0.4619, 0.6913, 0.5556), (0.5133, 0.7682, 0.3827), (0.5449, 0.8155, 0.1951), (0.5556, 0.8315, 8.63e-08), (0.5449, 0.8155, -0.1951), (0.5133, 0.7682, -0.3827), (0.4619, 0.6913, -0.5556), (0.3928, 0.5879, -0.7071), (0.3087, 0.4619, -0.8315), (0.2126, 0.3182, -0.9239), (0.1084, 0.1622, -0.9808), (0.1379, 0.1379, 0.9808), (0.2706, 0.2706, 0.9239), (0.3928, 0.3928, 0.8315), (0.5, 0.5, 0.7071), (0.5879, 0.5879, 0.5556), (0.6533, 0.6533, 0.3827), (0.6935, 0.6935, 0.1951), (0.7071, 0.7071, 8.63e-08), (0.6935, 0.6935, -0.1951), (0.6533, 0.6533, -0.3827), (0.5879, 0.5879, -0.5556), (0.5, 0.5, -0.7071), (0.3928, 0.3928, -0.8315), (0.2706, 0.2706, -0.9239), (0.1379, 0.1379, -0.9808), (0.1622, 0.1084, 0.9808), (0.3182, 0.2126, 0.9239), (0.4619, 0.3087, 0.8315), (0.5879, 0.3928, 0.7071), (0.6913, 0.4619, 0.5556), (0.7682, 0.5133, 0.3827), (0.8155, 0.5449, 0.1951), (0.8315, 0.5556, 8.63e-08), (0.8155, 0.5449, -0.1951), (0.7682, 0.5133, -0.3827), (0.6913, 0.4619, -0.5556), (0.5879, 0.3928, -0.7071), (0.4619, 0.3087, -0.8315), (0.3182, 0.2126, -0.9239), (0.1622, 0.1084, -0.9808), (0.3536, 0.1464, 0.9239), (0.5133, 0.2126, 0.8315), (0.6533, 0.2706, 0.7071), (0.7682, 0.3182, 0.5556), (0.8536, 0.3536, 0.3827), (0.9061, 0.3753, 0.1951), (0.9239, 0.3827, 8.63e-08), (0.9061, 0.3753, -0.1951), (0.8536, 0.3536, -0.3827), (0.7682, 0.3182, -0.5556), (0.6533, 0.2706, -0.7071), (0.5133, 0.2126, -0.8315), (0.3536, 0.1464, -0.9239), (0.5449, 0.1084, 0.8315), (0.6935, 0.1379, 0.7071), (0.8155, 0.1622, 0.5556), (0.9061, 0.1802, 0.3827), (0.9619, 0.1913, 0.1951), (0.9808, 0.1951, 8.63e-08), (0.9619, 0.1913, -0.1951), (0.9061, 0.1802, -0.3827), (0.8155, 0.1622, -0.5556), (0.6935, 0.1379, -0.7071), (0.5449, 0.1084, -0.8315), (0.5449, -0.1084, 0.8315), (0.6935, -0.1379, 0.7071), (0.8155, -0.1622, 0.5556), (0.9061, -0.1802, 0.3827), (0.9619, -0.1913, 0.1951), (0.9808, -0.1951, 8.63e-08), (0.9619, -0.1913, -0.1951), (0.9061, -0.1802, -0.3827), (0.8155, -0.1622, -0.5556), (0.6935, -0.1379, -0.7071), (0.5449, -0.1084, -0.8315), (0.3536, -0.1464, 0.9239), (0.5133, -0.2126, 0.8315), (0.6533, -0.2706, 0.7071), (0.7682, -0.3182, 0.5556), (0.8536, -0.3536, 0.3827), (0.9061, -0.3753, 0.1951), (0.9239, -0.3827, 8.63e-08), (0.9061, -0.3753, -0.1951), (0.8536, -0.3536, -0.3827), (0.7682, -0.3182, -0.5556), (0.6533, -0.2706, -0.7071), (0.5133, -0.2126, -0.8315), (0.3536, -0.1464, -0.9239), (0.1622, -0.1084, 0.9808), (0.3182, -0.2126, 0.9239), (0.4619, -0.3087, 0.8315), (0.5879, -0.3928, 0.7071), (0.6913, -0.4619, 0.5556), (0.7682, -0.5133, 0.3827), (0.8155, -0.5449, 0.1951), (0.8315, -0.5556, 8.63e-08), (0.8155, -0.5449, -0.1951), (0.7682, -0.5133, -0.3827), (0.6913, -0.4619, -0.5556), (0.5879, -0.3928, -0.7071), (0.4619, -0.3087, -0.8315), (0.3182, -0.2126, -0.9239), (0.1622, -0.1084, -0.9808), (0.1379, -0.1379, 0.9808), (0.2706, -0.2706, 0.9239), (0.3928, -0.3928, 0.8315), (0.5, -0.5, 0.7071), (0.5879, -0.5879, 0.5556), (0.6533, -0.6533, 0.3827), (0.6935, -0.6935, 0.1951), (0.7071, -0.7071, 8.63e-08), (0.6935, -0.6935, -0.1951), (0.6533, -0.6533, -0.3827), (0.5879, -0.5879, -0.5556), (0.5, -0.5, -0.7071), (0.3928, -0.3928, -0.8315), (0.2706, -0.2706, -0.9239), (0.1379, -0.1379, -0.9808), (0.1084, -0.1622, 0.9808), (0.2126, -0.3182, 0.9239), (0.3087, -0.4619, 0.8315), (0.3928, -0.5879, 0.7071), (0.4619, -0.6913, 0.5556), (0.5133, -0.7682, 0.3827), (0.5449, -0.8155, 0.1951), (0.5556, -0.8315, 8.63e-08), (0.5449, -0.8155, -0.1951), (0.5133, -0.7682, -0.3827), (0.4619, -0.6913, -0.5556), (0.3928, -0.5879, -0.7071), (0.3087, -0.4619, -0.8315), (0.2126, -0.3182, -0.9239), (0.1084, -0.1622, -0.9808), (0.1464, -0.3536, 0.9239), (0.2126, -0.5133, 0.8315), (0.2706, -0.6533, 0.7071), (0.3182, -0.7682, 0.5556), (0.3536, -0.8536, 0.3827), (0.3753, -0.9061, 0.1951), (0.3827, -0.9239, 8.63e-08), (0.3753, -0.9061, -0.1951), (0.3536, -0.8536, -0.3827), (0.3182, -0.7682, -0.5556), (0.2706, -0.6533, -0.7071), (0.2126, -0.5133, -0.8315), (0.1464, -0.3536, -0.9239), (0.1084, -0.5449, 0.8315), (0.1379, -0.6935, 0.7071), (0.1622, -0.8155, 0.5556), (0.1802, -0.9061, 0.3827), (0.1913, -0.9619, 0.1951), (0.1951, -0.9808, 8.63e-08), (0.1913, -0.9619, -0.1951), (0.1802, -0.9061, -0.3827), (0.1622, -0.8155, -0.5556), (0.1379, -0.6935, -0.7071), (0.1084, -0.5449, -0.8315), (-0.1084, -0.5449, 0.8315), (-0.1379, -0.6935, 0.7071), (-0.1622, -0.8155, 0.5556), (-0.1802, -0.9061, 0.3827), (-0.1913, -0.9619, 0.1951), (-0.1951, -0.9808, 8.63e-08), (-0.1913, -0.9619, -0.1951), (-0.1802, -0.9061, -0.3827), (-0.1622, -0.8155, -0.5556), (-0.1379, -0.6935, -0.7071), (-0.1084, -0.5449, -0.8315), (-0.1464, -0.3536, 0.9239), (-0.2126, -0.5133, 0.8315), (-0.2706, -0.6533, 0.7071), (-0.3182, -0.7682, 0.5556), (-0.3536, -0.8536, 0.3827), (-0.3753, -0.9061, 0.1951), (-0.3827, -0.9239, 8.63e-08), (-0.3753, -0.9061, -0.1951), (-0.3536, -0.8536, -0.3827), (-0.3182, -0.7682, -0.5556), (-0.2706, -0.6533, -0.7071), (-0.2126, -0.5133, -0.8315), (-0.1464, -0.3536, -0.9239), (-0.1084, -0.1622, 0.9808), (-0.2126, -0.3182, 0.9239), (-0.3087, -0.4619, 0.8315), (-0.3928, -0.5879, 0.7071), (-0.4619, -0.6913, 0.5556), (-0.5133, -0.7682, 0.3827), (-0.5449, -0.8155, 0.1951), (-0.5556, -0.8315, 8.63e-08), (-0.5449, -0.8155, -0.1951), (-0.5133, -0.7682, -0.3827), (-0.4619, -0.6913, -0.5556), (-0.3928, -0.5879, -0.7071), (-0.3087, -0.4619, -0.8315), (-0.2126, -0.3182, -0.9239), (-0.1084, -0.1622, -0.9808), (-0.1379, -0.1379, 0.9808), (-0.2706, -0.2706, 0.9239), (-0.3928, -0.3928, 0.8315), (-0.5, -0.5, 0.7071), (-0.5879, -0.5879, 0.5556), (-0.6533, -0.6533, 0.3827), (-0.6935, -0.6935, 0.1951), (-0.7071, -0.7071, 8.63e-08), (-0.6935, -0.6935, -0.1951), (-0.6533, -0.6533, -0.3827), (-0.5879, -0.5879, -0.5556), (-0.5, -0.5, -0.7071), (-0.3928, -0.3928, -0.8315), (-0.2706, -0.2706, -0.9239), (-0.1379, -0.1379, -0.9808), (-0.1622, -0.1084, 0.9808), (-0.3182, -0.2126, 0.9239), (-0.4619, -0.3087, 0.8315), (-0.5879, -0.3928, 0.7071), (-0.6913, -0.4619, 0.5556), (-0.7682, -0.5133, 0.3827), (-0.8155, -0.5449, 0.1951), (-0.8315, -0.5556, 8.63e-08), (-0.8155, -0.5449, -0.1951), (-0.7682, -0.5133, -0.3827), (-0.6913, -0.4619, -0.5556), (-0.5879, -0.3928, -0.7071), (-0.4619, -0.3087, -0.8315), (-0.3182, -0.2126, -0.9239), (-0.1622, -0.1084, -0.9808), (-0.3536, -0.1464, 0.9239), (-0.5133, -0.2126, 0.8315), (-0.6533, -0.2706, 0.7071), (-0.7682, -0.3182, 0.5556), (-0.8536, -0.3536, 0.3827), (-0.9061, -0.3753, 0.1951), (-0.9239, -0.3827, 8.63e-08), (-0.9061, -0.3753, -0.1951), (-0.8536, -0.3536, -0.3827), (-0.7682, -0.3182, -0.5556), (-0.6533, -0.2706, -0.7071), (-0.5133, -0.2126, -0.8315), (-0.3536, -0.1464, -0.9239), (-0.5449, -0.1084, 0.8315), (-0.6935, -0.1379, 0.7071), (-0.8155, -0.1622, 0.5556), (-0.9061, -0.1802, 0.3827), (-0.9619, -0.1913, 0.1951), (-0.9808, -0.1951, 8.63e-08), (-0.9619, -0.1913, -0.1951), (-0.9061, -0.1802, -0.3827), (-0.8155, -0.1622, -0.5556), (-0.6935, -0.1379, -0.7071), (-0.5449, -0.1084, -0.8315), (-0.5449, 0.1084, 0.8315), (-0.6935, 0.1379, 0.7071), (-0.8155, 0.1622, 0.5556), (-0.9061, 0.1802, 0.3827), (-0.9619, 0.1913, 0.1951), (-0.9808, 0.1951, 8.63e-08), (-0.9619, 0.1913, -0.1951), (-0.9061, 0.1802, -0.3827), (-0.8155, 0.1622, -0.5556), (-0.6935, 0.1379, -0.7071), (-0.5449, 0.1084, -0.8315), (-0.3536, 0.1464, 0.9239), (-0.5133, 0.2126, 0.8315), (-0.6533, 0.2706, 0.7071), (-0.7682, 0.3182, 0.5556), (-0.8536, 0.3536, 0.3827), (-0.9061, 0.3753, 0.1951), (-0.9239, 0.3827, 8.63e-08), (-0.9061, 0.3753, -0.1951), (-0.8536, 0.3536, -0.3827), (-0.7682, 0.3182, -0.5556), (-0.6533, 0.2706, -0.7071), (-0.5133, 0.2126, -0.8315), (-0.3536, 0.1464, -0.9239), (-0.1622, 0.1084, 0.9808), (-0.3182, 0.2126, 0.9239), (-0.4619, 0.3087, 0.8315), (-0.5879, 0.3928, 0.7071), (-0.6913, 0.4619, 0.5556), (-0.7682, 0.5133, 0.3827), (-0.8155, 0.5449, 0.1951), (-0.8315, 0.5556, 8.63e-08), (-0.8155, 0.5449, -0.1951), (-0.7682, 0.5133, -0.3827), (-0.6913, 0.4619, -0.5556), (-0.5879, 0.3928, -0.7071), (-0.4619, 0.3087, -0.8315), (-0.3182, 0.2126, -0.9239), (-0.1622, 0.1084, -0.9808), (-0.1379, 0.1379, 0.9808), (-0.2706, 0.2706, 0.9239), (-0.3928, 0.3928, 0.8315), (-0.5, 0.5, 0.7071), (-0.5879, 0.5879, 0.5556), (-0.6533, 0.6533, 0.3827), (-0.6935, 0.6935, 0.1951), (-0.7071, 0.7071, 8.63e-08), (-0.6935, 0.6935, -0.1951), (-0.6533, 0.6533, -0.3827), (-0.5879, 0.5879, -0.5556), (-0.5, 0.5, -0.7071), (-0.3928, 0.3928, -0.8315), (-0.2706, 0.2706, -0.9239), (-0.1379, 0.1379, -0.9808), (-0.1084, 0.1622, 0.9808), (-0.2126, 0.3182, 0.9239), (-0.3087, 0.4619, 0.8315), (-0.3928, 0.5879, 0.7071), (-0.4619, 0.6913, 0.5556), (-0.5133, 0.7682, 0.3827), (-0.5449, 0.8155, 0.1951), (-0.5556, 0.8315, 8.63e-08), (-0.5449, 0.8155, -0.1951), (-0.5133, 0.7682, -0.3827), (-0.4619, 0.6913, -0.5556), (-0.3928, 0.5879, -0.7071), (-0.3087, 0.4619, -0.8315), (-0.2126, 0.3182, -0.9239), (-0.1084, 0.1622, -0.9808), (-0.1464, 0.3536, 0.9239), (-0.2126, 0.5133, 0.8315), (-0.2706, 0.6533, 0.7071), (-0.3182, 0.7682, 0.5556), (-0.3536, 0.8536, 0.3827), (-0.3753, 0.9061, 0.1951), (-0.3827, 0.9239, 8.63e-08), (-0.3753, 0.9061, -0.1951), (-0.3536, 0.8536, -0.3827), (-0.3182, 0.7682, -0.5556), (-0.2706, 0.6533, -0.7071), (-0.2126, 0.5133, -0.8315), (-0.1464, 0.3536, -0.9239), (-0.1084, 0.5449, 0.8315), (-0.1379, 0.6935, 0.7071), (-0.1622, 0.8155, 0.5556), (-0.1802, 0.9061, 0.3827), (-0.1913, 0.9619, 0.1951), (-0.1951, 0.9808, 8.63e-08), (-0.1913, 0.9619, -0.1951), (-0.1802, 0.9061, -0.3827), (-0.1622, 0.8155, -0.5556), (-0.1379, 0.6935, -0.7071), (-0.1084, 0.5449, -0.8315), (0.6983, -0.08966, -0.7071), (0.6983, 0.08966, -0.7071), (0.5467, 0.08966, -0.8315), (0.4508, 0.08966, -0.8828), (0.5467, -0.08966, -0.8315), (0.4508, -0.08966, -0.8828), (0.3708, 0.08966, -0.9239), (0.3708, -0.08966, -0.9239), (0.2165, -0.08966, -0.9689), (0.2165, 0.08966, -0.9689), (0.1342, -0.08966, -0.9841), (0.08966, -0.08966, -0.9875), (0.1722, 0.08966, -0.9808), (0.08966, 0.08966, -0.9875), (0.1342, 0.08966, -0.9841), (0.1722, -0.08966, -0.9808), (-0.1722, 0.08966, -0.9808), (-0.08966, 0.08966, -0.9875), (-0.1342, 0.08966, -0.9841), (-0.1342, -0.08966, -0.9841), (-0.1722, -0.08966, -0.9808), (-0.08966, -0.08966, -0.9875), (-0.2165, 0.08966, -0.9689), (-0.2165, -0.08966, -0.9689), (-0.3708, 0.08966, -0.9239), (-0.3708, -0.08966, -0.9239), (-0.5467, -0.08966, -0.8315), (-0.4508, -0.08966, -0.8828), (-0.4508, 0.08966, -0.8828), (-0.5467, 0.08966, -0.8315), (-0.6983, -0.08966, -0.7071), (-0.6983, 0.08966, -0.7071), (0.9912, 0.08966, -2.957e-07), (0.9912, -0.08966, -3.003e-07), (0.972, -0.08966, -0.1951), (0.972, 0.08966, -0.1951), (0.915, 0.08966, -0.3827), (0.915, -0.08966, -0.3827), (0.8226, 0.08966, -0.5556), (0.8226, -0.08966, -0.5556), (-0.8226, 0.08966, -0.5556), (-0.8226, -0.08966, -0.5556), (-0.972, -0.08966, -0.1951), (-0.915, -0.08966, -0.3827), (-0.915, 0.08966, -0.3827), (-0.9912, 0.08966, 5.866e-07), (-0.9912, -0.08966, 5.819e-07), (-0.972, 0.08966, -0.1951), (0.972, 0.08966, 0.1951), (0.915, -0.08966, 0.3827), (0.972, -0.08966, 0.1951), (0.8226, -0.08966, 0.5556), (0.8226, 0.08966, 0.5556), (0.915, 0.08966, 0.3827), (-0.915, -0.08966, 0.3827), (-0.915, 0.08966, 0.3827), (-0.972, -0.08966, 0.1951), (-0.972, 0.08966, 0.1951), (0.6983, -0.08966, 0.7071), (0.6983, 0.08966, 0.7071), (0.4508, 0.08966, 0.8828), (0.5467, 0.08966, 0.8315), (0.5467, -0.08966, 0.8315), (-0.6983, -0.08966, 0.7071), (-0.6983, 0.08966, 0.7071), (-0.8226, 0.08966, 0.5556), (-0.8226, -0.08966, 0.5556), (0.4508, -0.08966, 0.8828), (-0.4508, -0.08966, 0.8828), (-0.5467, -0.08966, 0.8315), (-0.4508, 0.08966, 0.8828), (-0.5467, 0.08966, 0.8315), (0.3708, -0.08966, 0.9239), (0.3708, 0.08966, 0.9239), (0.2165, -0.08966, 0.9689), (0.2165, 0.08966, 0.9689), (0.1342, 0.08966, 0.9841), (0.1722, 0.08966, 0.9808), (0.08966, 0.08966, 0.9875), (-0.1722, 0.08966, 0.9808), (-0.1342, 0.08966, 0.9841), (-0.08966, 0.08966, 0.9875), (-0.2165, -0.08966, 0.9689), (-0.2165, 0.08966, 0.9689), (-0.3708, 0.08966, 0.9239), (-0.3708, -0.08966, 0.9239), (0.1722, -0.08966, 0.9808), (0.1342, -0.08966, 0.9841), (0.08966, -0.08966, 0.9875), (-0.1342, -0.08966, 0.9841), (-0.1722, -0.08966, 0.9808), (-0.08966, -0.08966, 0.9875), (0.08966, 0.6983, -0.7071), (-0.08966, 0.6983, -0.7071), (-0.08966, 0.5467, -0.8315), (-0.08966, 0.4508, -0.8828), (0.08966, 0.5467, -0.8315), (0.08966, 0.4508, -0.8828), (-0.08966, 0.3708, -0.9239), (0.08966, 0.3708, -0.9239), (0.08966, 0.2165, -0.9689), (-0.08966, 0.2165, -0.9689), (0.08966, 0.1342, -0.9841), (-0.08966, 0.1722, -0.9808), (-0.08966, 0.1342, -0.9841), (0.08966, 0.1722, -0.9808), (0.08966, 0.08966, -0.8813), (-6.466e-07, -6.212e-07, -0.8902), (-0.08966, 0.08966, -0.8813), (0.08966, -0.08966, -0.8813), (-0.08966, -0.08966, -0.8813), (-0.08966, -0.1342, -0.9841), (-0.08966, -0.1722, -0.9808), (0.08966, -0.1342, -0.9841), (0.08966, -0.1722, -0.9808), (-0.08966, -0.2165, -0.9689), (0.08966, -0.2165, -0.9689), (-0.08966, -0.3708, -0.9239), (0.08966, -0.3708, -0.9239), (0.08966, -0.5467, -0.8315), (0.08966, -0.4508, -0.8828), (-0.08966, -0.5467, -0.8315), (-0.08966, -0.4508, -0.8828), (0.08966, -0.6983, -0.7071), (-0.08966, -0.6983, -0.7071), (-0.08966, 0.9912, -2.957e-07), (0.08966, 0.9912, -3.003e-07), (0.08966, 0.972, -0.1951), (-0.08966, 0.972, -0.1951), (-0.08966, 0.915, -0.3827), (0.08966, 0.915, -0.3827), (-0.08966, 0.8226, -0.5556), (0.08966, 0.8226, -0.5556), (-0.08966, -0.8226, -0.5556), (0.08966, -0.8226, -0.5556), (0.08966, -0.972, -0.1951), (0.08966, -0.915, -0.3827), (-0.08966, -0.915, -0.3827), (-0.08966, -0.9912, 5.866e-07), (0.08966, -0.9912, 5.819e-07), (-0.08966, -0.972, -0.1951), (-0.08966, 0.972, 0.1951), (0.08966, 0.915, 0.3827), (0.08966, 0.972, 0.1951), (0.08966, 0.8226, 0.5556), (-0.08966, 0.8226, 0.5556), (-0.08966, 0.915, 0.3827), (0.08966, -0.915, 0.3827), (-0.08966, -0.915, 0.3827), (0.08966, -0.972, 0.1951), (-0.08966, -0.972, 0.1951), (0.08966, 0.6983, 0.7071), (-0.08966, 0.6983, 0.7071), (-0.08966, 0.4508, 0.8828), (-0.08966, 0.5467, 0.8315), (0.08966, 0.5467, 0.8315), (0.08966, 0.08966, 0.8813), (-2.219e-07, -1.967e-07, 0.8902), (-0.08966, 0.08966, 0.8813), (0.08966, -0.08966, 0.8813), (-0.08966, -0.08966, 0.8813), (0.08966, -0.6983, 0.7071), (-0.08966, -0.6983, 0.7071), (-0.08966, -0.8226, 0.5556), (0.08966, -0.8226, 0.5556), (0.08966, 0.4508, 0.8828), (0.08966, -0.4508, 0.8828), (0.08966, -0.5467, 0.8315), (-0.08966, -0.4508, 0.8828), (-0.08966, -0.5467, 0.8315), (0.08966, 0.3708, 0.9239), (-0.08966, 0.3708, 0.9239), (0.08966, 0.2165, 0.9689), (-0.08966, 0.2165, 0.9689), (-0.08966, 0.1722, 0.9808), (-0.08966, 0.1342, 0.9841), (-0.08966, -0.1722, 0.9808), (-0.08966, -0.1342, 0.9841), (0.08966, -0.2165, 0.9689), (-0.08966, -0.2165, 0.9689), (-0.08966, -0.3708, 0.9239), (0.08966, -0.3708, 0.9239), (0.08966, 0.1722, 0.9808), (0.08966, 0.1342, 0.9841), (0.08966, -0.1722, 0.9808), (0.08966, -0.1342, 0.9841)], [], [(5, 3, 2, 4), (10, 9, 8, 11), (9, 7, 6, 8), (28, 30, 31, 29), (0, 36, 37, 1), (3, 0, 1, 2), (38, 44, 45, 39), (19, 602, 599, 601, 18), (42, 40, 41, 43), (58, 56, 57, 59), (44, 48, 49, 45), (23, 21, 20, 22), (48, 52, 53, 49), (12, 10, 11, 13), (50, 46, 47, 51), (40, 28, 29, 41), (14, 12, 13, 15), (25, 23, 22, 24), (35, 26, 27, 34), (54, 650, 649, 648, 55), (36, 38, 39, 37), (30, 32, 33, 31), (7, 5, 4, 6), (21, 19, 18, 20), (56, 50, 51, 57), (52, 54, 55, 53), (16, 14, 15, 17), (32, 35, 34, 33), (46, 42, 43, 47), (26, 25, 24, 27), (65, 63, 62, 64), (70, 69, 68, 71), (69, 67, 66, 68), (88, 90, 91, 89), (60, 96, 97, 61), (63, 60, 61, 62), (98, 104, 105, 99), (79, 600, 599, 602, 78), (102, 100, 101, 103), (118, 116, 117, 119), (104, 108, 109, 105), (83, 81, 80, 82), (108, 112, 113, 109), (72, 70, 71, 73), (110, 106, 107, 111), (100, 88, 89, 101), (74, 72, 73, 75), (85, 83, 82, 84), (95, 86, 87, 94), (114, 648, 649, 651, 115), (96, 98, 99, 97), (90, 92, 93, 91), (67, 65, 64, 66), (81, 79, 78, 80), (116, 110, 111, 117), (112, 114, 115, 113), (76, 74, 75, 77), (92, 95, 94, 93), (106, 102, 103, 107), (86, 85, 84, 87), (121, 120, 132, 133), (129, 128, 140, 141), (122, 121, 133, 134), (130, 129, 141, 142), (123, 122, 134, 135), (124, 123, 135, 136), (125, 124, 136, 137), (126, 125, 137, 138), (127, 126, 138, 139), (120, 657, 662, 131, 132), (128, 127, 139, 140), (137, 136, 150, 151), (138, 137, 151, 152), (131, 664, 674, 144, 145), (139, 138, 152, 153), (132, 131, 145, 146), (140, 139, 153, 154), (133, 132, 146, 147), (141, 140, 154, 155), (134, 133, 147, 148), (142, 141, 155, 156), (135, 134, 148, 149), (143, 142, 156, 157), (136, 135, 149, 150), (155, 154, 169, 170), (148, 147, 162, 163), (156, 155, 170, 171), (149, 148, 163, 164), (157, 156, 171, 172), (150, 149, 164, 165), (158, 157, 172, 173), (151, 150, 165, 166), (144, 675, 570, 159), (152, 151, 166, 167), (145, 144, 159, 160), (153, 152, 167, 168), (146, 145, 160, 161), (154, 153, 168, 169), (147, 146, 161, 162), (167, 166, 181, 182), (160, 159, 174, 175), (168, 167, 182, 183), (161, 160, 175, 176), (169, 168, 183, 184), (162, 161, 176, 177), (170, 169, 184, 185), (163, 162, 177, 178), (171, 170, 185, 186), (164, 163, 178, 179), (172, 171, 186, 187), (165, 164, 179, 180), (173, 172, 187, 188), (166, 165, 180, 181), (159, 570, 568, 174), (186, 185, 199, 200), (179, 178, 192, 193), (187, 186, 200, 201), (180, 179, 193, 194), (188, 187, 201, 501, 504), (181, 180, 194, 195), (174, 568, 569), (182, 181, 195, 196), (175, 174, 569, 567, 189), (183, 182, 196, 197), (176, 175, 189, 190), (184, 183, 197, 198), (177, 176, 190, 191), (185, 184, 198, 199), (178, 177, 191, 192), (189, 567, 565), (197, 196, 208, 209), (190, 189, 565, 552, 202), (198, 197, 209, 210), (191, 190, 202, 203), (199, 198, 210, 211), (192, 191, 203, 204), (200, 199, 211, 212), (193, 192, 204, 205), (201, 200, 212, 495, 498), (194, 193, 205, 206), (195, 194, 206, 207), (196, 195, 207, 208), (205, 204, 544, 545), (206, 205, 545, 540), (207, 206, 540, 524), (208, 207, 524, 527), (209, 208, 527, 528), (202, 552, 553), (210, 209, 528, 530), (203, 202, 553, 551), (211, 210, 530, 493), (204, 203, 551, 544), (212, 211, 493, 494), (217, 216, 228, 229), (218, 217, 229, 230), (219, 218, 230, 231), (220, 219, 231, 232), (213, 559, 564, 224, 225), (221, 220, 232, 233), (214, 213, 225, 226), (222, 221, 233, 234), (215, 214, 226, 227), (223, 222, 234, 235), (216, 215, 227, 228), (225, 224, 238, 239), (233, 232, 246, 247), (226, 225, 239, 240), (234, 233, 247, 248), (227, 226, 240, 241), (235, 234, 248, 249), (228, 227, 241, 242), (236, 235, 249, 250), (229, 228, 242, 243), (230, 229, 243, 244), (231, 230, 244, 245), (224, 566, 578, 237, 238), (232, 231, 245, 246), (243, 242, 257, 258), (251, 250, 265, 266), (244, 243, 258, 259), (237, 579, 580, 252), (245, 244, 259, 260), (238, 237, 252, 253), (246, 245, 260, 261), (239, 238, 253, 254), (247, 246, 261, 262), (240, 239, 254, 255), (248, 247, 262, 263), (241, 240, 255, 256), (249, 248, 263, 264), (242, 241, 256, 257), (250, 249, 264, 265), (262, 261, 276, 277), (255, 254, 269, 270), (263, 262, 277, 278), (256, 255, 270, 271), (264, 263, 278, 279), (257, 256, 271, 272), (265, 264, 279, 280), (258, 257, 272, 273), (266, 265, 280, 281), (259, 258, 273, 274), (252, 580, 677, 267), (260, 259, 274, 275), (253, 252, 267, 268), (261, 260, 275, 276), (254, 253, 268, 269), (281, 280, 294, 608, 606), (274, 273, 287, 288), (267, 677, 676), (275, 274, 288, 289), (268, 267, 676, 670, 282), (276, 275, 289, 290), (269, 268, 282, 283), (277, 276, 290, 291), (270, 269, 283, 284), (278, 277, 291, 292), (271, 270, 284, 285), (279, 278, 292, 293), (272, 271, 285, 286), (280, 279, 293, 294), (273, 272, 286, 287), (292, 291, 303, 304), (285, 284, 296, 297), (293, 292, 304, 305), (286, 285, 297, 298), (294, 293, 305, 612, 610), (287, 286, 298, 299), (288, 287, 299, 300), (289, 288, 300, 301), (282, 670, 673), (290, 289, 301, 302), (283, 282, 673, 658, 295), (291, 290, 302, 303), (284, 283, 295, 296), (301, 300, 631, 627), (302, 301, 627, 628), (295, 658, 659), (303, 302, 628, 626), (296, 295, 659, 653), (304, 303, 626, 615), (297, 296, 653, 656), (305, 304, 615, 611), (298, 297, 656, 639), (299, 298, 639, 641), (300, 299, 641, 631), (312, 311, 323, 324), (313, 312, 324, 325), (306, 660, 672, 317, 318), (314, 313, 325, 326), (307, 306, 318, 319), (315, 314, 326, 327), (308, 307, 319, 320), (316, 315, 327, 328), (309, 308, 320, 321), (310, 309, 321, 322), (311, 310, 322, 323), (328, 327, 341, 342), (321, 320, 334, 335), (329, 328, 342, 343), (322, 321, 335, 336), (323, 322, 336, 337), (324, 323, 337, 338), (317, 671, 668, 330, 331), (325, 324, 338, 339), (318, 317, 331, 332), (326, 325, 339, 340), (319, 318, 332, 333), (327, 326, 340, 341), (320, 319, 333, 334), (331, 330, 345, 346), (339, 338, 353, 354), (332, 331, 346, 347), (340, 339, 354, 355), (333, 332, 347, 348), (341, 340, 355, 356), (334, 333, 348, 349), (342, 341, 356, 357), (335, 334, 349, 350), (343, 342, 357, 358), (336, 335, 350, 351), (344, 343, 358, 359), (337, 336, 351, 352), (330, 669, 583, 345), (338, 337, 352, 353), (350, 349, 364, 365), (358, 357, 372, 373), (351, 350, 365, 366), (359, 358, 373, 374), (352, 351, 366, 367), (345, 583, 581, 360), (353, 352, 367, 368), (346, 345, 360, 361), (354, 353, 368, 369), (347, 346, 361, 362), (355, 354, 369, 370), (348, 347, 362, 363), (356, 355, 370, 371), (349, 348, 363, 364), (357, 356, 371, 372), (369, 368, 382, 383), (362, 361, 375, 376), (370, 369, 383, 384), (363, 362, 376, 377), (371, 370, 384, 385), (364, 363, 377, 378), (372, 371, 385, 386), (365, 364, 378, 379), (373, 372, 386, 387), (366, 365, 379, 380), (374, 373, 387, 515, 512), (367, 366, 380, 381), (360, 581, 582), (368, 367, 381, 382), (361, 360, 582, 574, 375), (387, 386, 398, 519, 517), (380, 379, 391, 392), (381, 380, 392, 393), (382, 381, 393, 394), (375, 574, 577), (383, 382, 394, 395), (376, 375, 577, 560, 388), (384, 383, 395, 396), (377, 376, 388, 389), (385, 384, 396, 397), (378, 377, 389, 390), (386, 385, 397, 398), (379, 378, 390, 391), (396, 395, 535, 533), (389, 388, 561, 555), (397, 396, 533, 522), (390, 389, 555, 558), (398, 397, 522, 518), (391, 390, 558, 546), (392, 391, 546, 548), (393, 392, 548, 538), (394, 393, 538, 534), (395, 394, 534, 535), (388, 560, 561), (400, 399, 411, 412), (408, 407, 419, 420), (401, 400, 412, 413), (409, 408, 420, 421), (402, 401, 413, 414), (403, 402, 414, 415), (404, 403, 415, 416), (405, 404, 416, 417), (406, 405, 417, 418), (399, 562, 576, 410, 411), (407, 406, 418, 419), (416, 415, 429, 430), (417, 416, 430, 431), (410, 575, 571, 423, 424), (418, 417, 431, 432), (411, 410, 424, 425), (419, 418, 432, 433), (412, 411, 425, 426), (420, 419, 433, 434), (413, 412, 426, 427), (421, 420, 434, 435), (414, 413, 427, 428), (422, 421, 435, 436), (415, 414, 428, 429), (434, 433, 448, 449), (427, 426, 441, 442), (435, 434, 449, 450), (428, 427, 442, 443), (436, 435, 450, 451), (429, 428, 443, 444), (437, 436, 451, 452), (430, 429, 444, 445), (423, 572, 573, 438), (431, 430, 445, 446), (424, 423, 438, 439), (432, 431, 446, 447), (425, 424, 439, 440), (433, 432, 447, 448), (426, 425, 440, 441), (438, 573, 667, 453), (446, 445, 460, 461), (439, 438, 453, 454), (447, 446, 461, 462), (440, 439, 454, 455), (448, 447, 462, 463), (441, 440, 455, 456), (449, 448, 463, 464), (442, 441, 456, 457), (450, 449, 464, 465), (443, 442, 457, 458), (451, 450, 465, 466), (444, 443, 458, 459), (452, 451, 466, 467), (445, 444, 459, 460), (457, 456, 470, 471), (465, 464, 478, 479), (458, 457, 471, 472), (466, 465, 479, 480), (459, 458, 472, 473), (467, 466, 480, 593, 595), (460, 459, 473, 474), (453, 667, 666), (461, 460, 474, 475), (454, 453, 666, 665, 468), (462, 461, 475, 476), (455, 454, 468, 469), (463, 462, 476, 477), (456, 455, 469, 470), (464, 463, 477, 478), (475, 474, 486, 487), (468, 665, 663), (476, 475, 487, 488), (469, 468, 663, 645, 481), (477, 476, 488, 489), (470, 469, 481, 482), (478, 477, 489, 490), (471, 470, 482, 483), (479, 478, 490, 491), (472, 471, 483, 484), (480, 479, 491, 587, 590), (473, 472, 484, 485), (474, 473, 485, 486), (491, 490, 585, 586), (484, 483, 637, 638), (485, 484, 638, 633), (486, 485, 633, 617), (487, 486, 617, 620), (488, 487, 620, 621), (481, 645, 646), (489, 488, 621, 623), (482, 481, 646, 644), (490, 489, 623, 585), (483, 482, 644, 637), (504, 506, 188), (525, 62, 61, 97, 99, 105, 109, 113, 115, 651, 580, 579, 578, 566, 564, 559, 554, 550, 543, 541, 542), (532, 536, 406, 407), (578, 579, 237), (502, 507, 251), (541, 543, 215, 216), (536, 539, 405, 406), (521, 523, 408, 409), (531, 529, 220, 221), (523, 532, 407, 408), (543, 550, 214, 215), (518, 519, 398), (520, 521, 409), (517, 515, 387), (508, 514, 422, 436, 437), (494, 495, 212), (516, 520, 409, 421, 422), (542, 541, 216, 217), (557, 556, 400, 401), (511, 513, 359, 374), (510, 508, 437), (550, 554, 213, 214), (539, 537, 404, 405), (492, 531, 221, 222), (512, 511, 374), (554, 559, 213), (498, 501, 201), (576, 575, 410), (564, 566, 224), (537, 90, 88, 100, 102, 106, 110, 116, 118, 650, 573, 572, 571, 575, 576, 562, 563, 556, 557, 547, 549), (571, 572, 423), (529, 526, 219, 220), (499, 497, 223, 235, 236), (525, 542, 217, 218), (503, 502, 251, 266), (507, 500, 236, 250, 251), (506, 505, 173, 188), (538, 91, 93, 94, 87, 84, 82, 80, 78, 602, 513, 511, 512, 515, 517, 519, 518, 522, 533, 535, 534), (497, 496, 223), (547, 557, 401, 402), (526, 525, 218, 219), (496, 492, 222, 223), (505, 594, 158, 173), (514, 516, 422), (549, 547, 402, 403), (500, 499, 236), (556, 563, 399, 400), (563, 562, 399), (537, 549, 403, 404), (524, 63, 65, 67, 69, 70, 72, 74, 76, 598, 505, 506, 504, 501, 498, 495, 494, 493, 530, 528, 527), (509, 510, 437, 452), (570, 648, 114, 112, 108, 104, 98, 96, 60, 63, 524, 540, 545, 544, 551, 553, 552, 565, 567, 569, 568), (642, 640, 309, 310), (618, 2, 1, 37, 39, 45, 49, 53, 55, 648, 570, 675, 674, 664, 662, 657, 647, 643, 636, 634, 635), (651, 59, 57, 51, 47, 43, 41, 29, 31, 631, 641, 639, 656, 653, 659, 658, 673, 670, 676, 677, 580), (606, 605, 281), (509, 600, 79, 81, 83, 85, 86, 95, 92, 90, 537, 539, 536, 532, 523, 521, 520, 516, 514, 508, 510), (672, 671, 317), (503, 601, 77, 75, 73, 71, 68, 66, 64, 62, 525, 526, 529, 531, 492, 496, 497, 499, 500, 507, 502), (583, 652, 119, 117, 111, 107, 103, 101, 89, 91, 538, 548, 546, 558, 555, 561, 560, 577, 574, 582, 581), (619, 618, 125, 126), (625, 629, 313, 314), (654, 661, 306, 307), (655, 654, 307, 308), (629, 632, 312, 313), (630, 642, 310, 311), (632, 630, 311, 312), (610, 608, 294), (668, 669, 330), (635, 634, 123, 124), (596, 509, 452, 467), (604, 607, 329, 343, 344), (609, 614, 316, 328, 329), (616, 625, 314, 315), (600, 16, 17, 598, 599), (611, 612, 305), (634, 636, 122, 123), (643, 647, 120, 121), (594, 597, 158), (662, 664, 131), (605, 503, 266, 281), (597, 592, 143, 157, 158), (630, 30, 28, 40, 42, 46, 50, 56, 58, 652, 583, 669, 668, 671, 672, 660, 661, 654, 655, 640, 642), (650, 54, 52, 48, 44, 38, 36, 0, 3, 617, 633, 638, 637, 644, 646, 645, 663, 665, 666, 667, 573), (614, 613, 316), (624, 622, 127, 128), (652, 649, 650, 118, 119), (603, 344, 359, 513), (622, 619, 126, 127), (661, 660, 306), (631, 31, 33, 34, 27, 24, 22, 20, 18, 601, 503, 605, 606, 608, 610, 612, 611, 615, 626, 628, 627), (598, 17, 15, 13, 11, 8, 6, 4, 2, 618, 619, 622, 624, 584, 588, 589, 591, 592, 597, 594, 505), (590, 593, 480), (589, 588, 130), (591, 589, 130, 142, 143), (584, 624, 128, 129), (640, 655, 308, 309), (652, 58, 59, 651, 649), (674, 675, 144), (603, 604, 344), (599, 598, 76, 77, 601), (647, 657, 120), (613, 616, 315, 316), (618, 635, 124, 125), (588, 584, 129, 130), (617, 3, 5, 7, 9, 10, 12, 14, 16, 600, 509, 596, 595, 593, 590, 587, 586, 585, 623, 621, 620), (602, 19, 21, 23, 25, 26, 35, 32, 30, 630, 632, 629, 625, 616, 613, 614, 609, 607, 604, 603, 513), (592, 591, 143), (586, 587, 491), (607, 609, 329), (636, 643, 121, 122), (595, 596, 467)])
me_sphere.polygons.foreach_set('use_smooth', [True] * 544)
me_sphere.use_remesh_preserve_volume = False
me_sphere.use_remesh_preserve_attributes = False
me_sphere.use_mirror_vertex_groups = False
me_sphere.update()

# ---- objects
ob_mount_plate = bpy.data.objects.new('Mount_plate', me_cube_004)
ob_mount_bearing = bpy.data.objects.new('Mount_bearing', me_sphere_001)
ob_mount_arm = bpy.data.objects.new('Mount_arm', me_cylinder_012)
ob_body_mount = bpy.data.objects.new('Body_mount', me_cube_003)
ob_gun_barrel = bpy.data.objects.new('Gun_Barrel', me_cylinder_007)
ob_gun_arm = bpy.data.objects.new('Gun_Arm', me_cylinder_006)
ob_ammo_drum = bpy.data.objects.new('Ammo_Drum', me_cylinder_005)
ob_gun_bracket = bpy.data.objects.new('Gun_bracket', me_cube_001)
ob_eye_lens = bpy.data.objects.new('Eye_lens', me_cylinder_004)
ob_eye_shell = bpy.data.objects.new('Eye_shell', me_cylinder_003)
ob_band2 = bpy.data.objects.new('Band2', me_cylinder_002)
ob_band = bpy.data.objects.new('Band', me_cylinder)
ob_main_body = bpy.data.objects.new('Main_Body', me_sphere)
ob_lamp = bpy.data.objects.new('Lamp', light_lamp)
ob_camera = bpy.data.objects.new('Camera', cam_camera)

# ---- transforms, parenting, visibility, modifiers, constraints
ob_mount_plate.location = (0.002905, 2.661, 0.005498)
ob_mount_plate.rotation_euler = (0.0, -0.0, -3.142)
ob_mount_plate.scale = (0.3193, 0.3193, 0.3193)
ob_mount_plate.lineart.crease_threshold = 0.0
ob_mount_bearing.location = (0.002905, 2.576, 0.04308)
ob_mount_bearing.rotation_euler = (0.0, -0.0, -3.142)
ob_mount_bearing.scale = (0.2266, 0.2266, 0.2266)
ob_mount_bearing.lineart.crease_threshold = 0.0
ob_mount_arm.location = (0.002905, 1.779, 0.02168)
ob_mount_arm.rotation_euler = (1.571, -0.0, -3.142)
ob_mount_arm.scale = (0.0982, 0.0982, 0.0982)
ob_mount_arm.lineart.crease_threshold = 0.0
ob_body_mount.location = (0.002905, 0.9931, 0.02636)
ob_body_mount.rotation_euler = (0.0, -0.0, -3.142)
ob_body_mount.scale = (0.1785, 0.1785, 0.1785)
ob_body_mount.lineart.crease_threshold = 0.0
ob_gun_barrel.location = (1.299, -0.6264, 0.0556)
ob_gun_barrel.rotation_euler = (1.571, -0.0, -3.142)
ob_gun_barrel.scale = (0.06807, 0.06807, 0.06807)
ob_gun_barrel.lineart.crease_threshold = 0.0
_m = ob_gun_barrel.modifiers.new('Boolean', 'BOOLEAN')
_m.solver = 'FAST'
ob_gun_arm.location = (1.287, 0.002433, 0.01161)
ob_gun_arm.rotation_euler = (1.571, -0.0, -1.571)
ob_gun_arm.scale = (0.06885, 0.06885, 0.06885)
ob_gun_arm.lineart.crease_threshold = 0.0
ob_ammo_drum.location = (1.299, 0.002281, -0.2157)
ob_ammo_drum.rotation_euler = (1.571, -0.0, -3.142)
ob_ammo_drum.scale = (0.1943, 0.1943, 0.1943)
ob_ammo_drum.lineart.crease_threshold = 0.0
ob_gun_bracket.location = (1.0, 0.002433, 0.01487)
ob_gun_bracket.rotation_euler = (0.0, -0.0, -3.142)
ob_gun_bracket.lineart.crease_threshold = 0.0
ob_eye_lens.location = (-0.4155, -0.944, 0.3239)
ob_eye_lens.rotation_euler = (1.571, -0.0, -3.142)
ob_eye_lens.scale = (0.1341, 0.1341, 0.1341)
ob_eye_lens.lineart.crease_threshold = 0.0
ob_eye_shell.location = (-0.4155, -0.8955, 0.3239)
ob_eye_shell.rotation_euler = (1.571, -0.0, -3.142)
ob_eye_shell.scale = (0.1604, 0.1604, 0.1604)
ob_eye_shell.lineart.crease_threshold = 0.0
ob_band2.location = (0.002905, 0.002433, -1.192e-07)
ob_band2.rotation_euler = (1.571, -0.0, -1.571)
ob_band2.scale = (0.9388, 0.9388, 0.9388)
ob_band2.lineart.crease_threshold = 0.0
ob_band.location = (0.002905, 0.002433, -1.192e-07)
ob_band.rotation_euler = (1.571, 0.0, 4.133e-07)
ob_band.scale = (0.9388, 0.9388, 0.9388)
ob_band.lineart.crease_threshold = 0.0
ob_main_body.location = (0.002905, 0.002433, 0.0)
ob_main_body.rotation_euler = (0.0, -0.0, -3.142)
ob_main_body.lineart.crease_threshold = 0.0
ob_lamp.location = (-4.073, -1.003, 4.904)
ob_lamp.rotation_euler = (0.6503, 0.05522, -1.275)
ob_lamp.lock_rotations_4d = False
ob_lamp.empty_display_type = 'ARROWS'
ob_lamp.color = (0.0, 0.0, 0.0, 0.0)
ob_lamp.lineart.crease_threshold = 0.0
ob_camera.location = (-7.478, 6.51, 4.344)
ob_camera.rotation_euler = (1.109, -0.0, -2.327)
ob_camera.lock_rotations_4d = False
ob_camera.empty_display_type = 'ARROWS'
ob_camera.color = (0.0, 0.0, 0.0, 0.0)
ob_camera.display_type = 'WIRE'
ob_camera.lineart.crease_threshold = 0.0

# ---- collection membership
col_collection_1.objects.link(ob_mount_plate)
col_collection_1.objects.link(ob_mount_bearing)
col_collection_1.objects.link(ob_mount_arm)
col_collection_1.objects.link(ob_body_mount)
col_collection_1.objects.link(ob_gun_barrel)
col_collection_1.objects.link(ob_gun_arm)
col_collection_1.objects.link(ob_ammo_drum)
col_collection_1.objects.link(ob_gun_bracket)
col_collection_1.objects.link(ob_eye_lens)
col_collection_1.objects.link(ob_eye_shell)
col_collection_1.objects.link(ob_band2)
col_collection_1.objects.link(ob_band)
col_collection_1.objects.link(ob_main_body)
col_collection_1.objects.link(ob_lamp)
col_collection_1.objects.link(ob_camera)

# ---- scene / render settings (as saved in the file)
scene.camera = ob_camera
scene.frame_start = 1; scene.frame_end = 250; scene.frame_set(1)
scene.render.engine = 'BLENDER_EEVEE_NEXT'
scene.render.resolution_percentage = 50
scene.render.dither_intensity = 0.0
scene.cycles.use_denoising = False
scene.cycles.samples = 128
scene.cycles.sampling_pattern = 'TABULATED_SOBOL'
scene.cycles.use_adaptive_sampling = False
scene.cycles.use_light_tree = False
scene.cycles.blur_glossy = 0.0
scene.cycles.sample_clamp_indirect = 0.0
scene.view_settings.view_transform = 'Standard'
bpy.context.view_layer.update()
